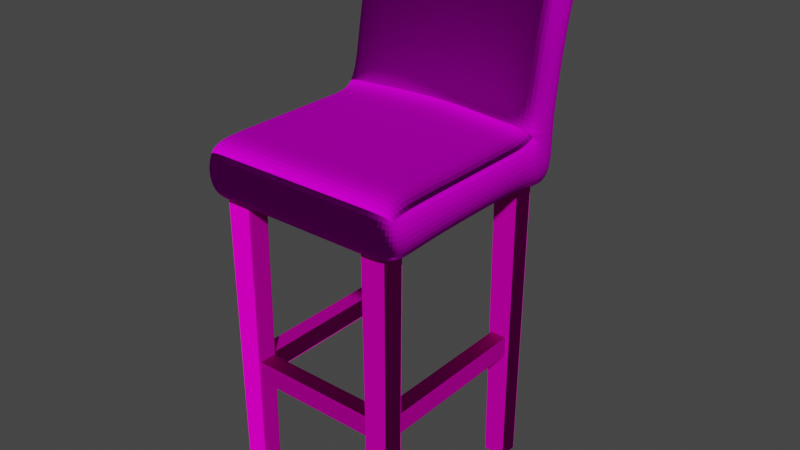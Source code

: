 # Source: DIYTallChair.blend  (saved by Blender 2.81.16; exported with 4.5.12 LTS)
import bpy
from mathutils import Matrix  # noqa: F401  (used for matrix-valued properties, if any)

bpy.ops.wm.read_factory_settings(use_empty=True)
scene = bpy.context.scene
scene.name = 'Scene'

# ---- collections
col_diytalllchair = bpy.data.collections.new('DIYTalllChair'); scene.collection.children.link(col_diytalllchair)

# ---- images (referenced by path relative to the original .blend; pixels are not part of the script)
import os
ASSET_DIR = os.environ.get("B2B_ASSET_DIR", "")  # directory of the original .blend (textures are referenced by path, not embedded)
HERE = os.path.dirname(os.path.abspath(__file__))  # packed textures are extracted next to this script under _unpacked/

def load_image(name, relpath, width, height, colorspace="sRGB"):
    """Load a texture the original file referenced (path relative to the .blend, or extracted next to this script)."""
    p = next((c for c in (os.path.join(HERE, relpath), os.path.join(ASSET_DIR, relpath)) if relpath and os.path.exists(c)), "")
    if p:
        img = bpy.data.images.load(p, check_existing=True)
        img.name = name
    else:  # same state as the original file: an image datablock whose file is absent (Cycles renders it pink)
        img = bpy.data.images.new(name, width, height)
        img.source = "FILE"
        img.filepath = "//" + (relpath or name)
    img.colorspace_settings.name = colorspace
    return img
img_wood034_2k_normal_jpg = load_image('Wood034_2K_Normal.jpg', 'Wood034_2K_Normal.jpg', 1024, 1024, 'sRGB')
img_wood034_2k_displacement_jpg = load_image('Wood034_2K_Displacement.jpg', 'Wood034_2K_Displacement.jpg', 1024, 1024, 'sRGB')
img_wood034_2k_color_jpg = load_image('Wood034_2K_Color.jpg', 'Wood034_2K_Color.jpg', 1024, 1024, 'Non-Color')
img_fabric036_2k_normal_jpg = load_image('Fabric036_2K_Normal.jpg', 'textures/Fabric036_2K-JPG/Fabric036_2K_Normal.jpg', 1024, 1024, 'sRGB')
img_fabric036_2k_displacement_jpg = load_image('Fabric036_2K_Displacement.jpg', 'textures/Fabric036_2K-JPG/Fabric036_2K_Displacement.jpg', 1024, 1024, 'sRGB')
img_fabric036_2k_roughness_jpg = load_image('Fabric036_2K_Roughness.jpg', 'textures/Fabric036_2K-JPG/Fabric036_2K_Roughness.jpg', 1024, 1024, 'sRGB')
img_fabric036_2k_color_jpg = load_image('Fabric036_2K_Color.jpg', 'textures/Fabric036_2K-JPG/Fabric036_2K_Color.jpg', 1024, 1024, 'sRGB')

# ---- materials (node trees are filled in below, after node groups)
mat_woodmakingtable = bpy.data.materials.new('WoodMakingTable')
mat_woodmakingtable.use_transparent_shadow = False
mat_chairfabric = bpy.data.materials.new('ChairFabric')
mat_chairfabric.use_transparent_shadow = False

# ---- material node trees
mat_woodmakingtable.use_nodes = True; mat_woodmakingtable.node_tree.nodes.clear()
_N = mat_woodmakingtable.node_tree.nodes; _L = mat_woodmakingtable.node_tree.links
n0 = _N.new('ShaderNodeNormalMap'); n0.name = 'Normal Map'; n0.location = (-501, -171)
n1 = _N.new('ShaderNodeTexImage'); n1.name = 'Image Texture.001'; n1.location = (-804, -198)
n1.image = img_wood034_2k_normal_jpg
n2 = _N.new('ShaderNodeTexImage'); n2.name = 'Image Texture.003'; n2.location = (-30, 92)
n2.image = img_wood034_2k_displacement_jpg
n3 = _N.new('ShaderNodeBsdfPrincipled'); n3.name = 'Principled BSDF.001'; n3.location = (-307, 310)
n3.distribution = 'GGX'
n3.subsurface_method = 'BURLEY'
n3.inputs[3].default_value = 1.45
n3.inputs[13].default_value = 0.0
n3.inputs[27].default_value = (0.0, 0.0, 0.0, 1.0)
n3.inputs[28].default_value = 1.0
n4 = _N.new('ShaderNodeTexImage'); n4.name = 'Image Texture.002'; n4.location = (-803, 131)
n4.image = img_wood034_2k_displacement_jpg
n5 = _N.new('ShaderNodeOutputMaterial'); n5.name = 'Material Output.001'; n5.location = (542, 234)
n6 = _N.new('ShaderNodeTexImage'); n6.name = 'Image Texture'; n6.location = (-1128, 407)
n6.image = img_wood034_2k_color_jpg
n7 = _N.new('ShaderNodeMix'); n7.name = 'Mix'; n7.location = (-709, 467)
n7.data_type = 'RGBA'
n7.blend_type = 'MULTIPLY'
n7.inputs[0].default_value = 0.7
n7.inputs[7].default_value = (1.0, 0.7011, 0.4969, 1.0)
n8 = _N.new('ShaderNodeDisplacement'); n8.name = 'Displacement'; n8.location = (268, 110)
n8.inputs[2].default_value = 1.0
_L.new(n6.outputs[0], n7.inputs[6])
_L.new(n1.outputs[0], n0.inputs[1])
_L.new(n4.outputs[0], n3.inputs[2])
_L.new(n2.outputs[0], n8.inputs[0])
_L.new(n0.outputs[0], n3.inputs[5])
_L.new(n7.outputs[2], n3.inputs[0])
_L.new(n8.outputs[0], n5.inputs[2])
_L.new(n3.outputs[0], n5.inputs[0])
n5.is_active_output = True
mat_chairfabric.use_nodes = True; mat_chairfabric.node_tree.nodes.clear()
_N = mat_chairfabric.node_tree.nodes; _L = mat_chairfabric.node_tree.links
n0 = _N.new('ShaderNodeNormalMap'); n0.name = 'Normal Map'; n0.location = (-635, -35)
n1 = _N.new('ShaderNodeTexImage'); n1.name = 'Image Texture.001'; n1.location = (-939, -61)
n1.image = img_fabric036_2k_normal_jpg
n2 = _N.new('ShaderNodeTexImage'); n2.name = 'Image Texture.003'; n2.location = (-165, 228)
n2.image = img_fabric036_2k_displacement_jpg
n3 = _N.new('ShaderNodeBsdfPrincipled'); n3.name = 'Principled BSDF.001'; n3.location = (-441, 446)
n3.distribution = 'GGX'
n3.subsurface_method = 'BURLEY'
n3.inputs[3].default_value = 1.45
n3.inputs[13].default_value = 0.0
n3.inputs[27].default_value = (0.0, 0.0, 0.0, 1.0)
n3.inputs[28].default_value = 1.0
n4 = _N.new('ShaderNodeTexImage'); n4.name = 'Image Texture.002'; n4.location = (-937, 268)
n4.image = img_fabric036_2k_roughness_jpg
n5 = _N.new('ShaderNodeOutputMaterial'); n5.name = 'Material Output.001'; n5.location = (407, 370)
n6 = _N.new('ShaderNodeTexImage'); n6.name = 'Image Texture'; n6.location = (-1262, 543)
n6.image = img_fabric036_2k_color_jpg
n7 = _N.new('ShaderNodeMix'); n7.name = 'Mix'; n7.location = (-844, 603)
n7.data_type = 'RGBA'
n7.blend_type = 'MULTIPLY'
n7.inputs[0].default_value = 0.6417
n7.inputs[7].default_value = (1.0, 1.0, 1.0, 1.0)
n8 = _N.new('ShaderNodeDisplacement'); n8.name = 'Displacement'; n8.location = (134, 247)
n8.inputs[2].default_value = 1.0
_L.new(n6.outputs[0], n7.inputs[6])
_L.new(n1.outputs[0], n0.inputs[1])
_L.new(n4.outputs[0], n3.inputs[2])
_L.new(n2.outputs[0], n8.inputs[0])
_L.new(n0.outputs[0], n3.inputs[5])
_L.new(n7.outputs[2], n3.inputs[0])
_L.new(n8.outputs[0], n5.inputs[2])
_L.new(n3.outputs[0], n5.inputs[0])
n5.is_active_output = True

# ---- world
world_world = bpy.data.worlds.new('World'); scene.world = world_world
world_world.use_nodes = True; world_world.node_tree.nodes.clear()
_N = world_world.node_tree.nodes; _L = world_world.node_tree.links
n0 = _N.new('ShaderNodeOutputWorld'); n0.name = 'World Output'; n0.location = (300, 300)
n1 = _N.new('ShaderNodeBackground'); n1.name = 'Background'; n1.location = (10, 300)
n1.inputs[0].default_value = (0.05088, 0.05088, 0.05088, 1.0)
_L.new(n1.outputs[0], n0.inputs[0])
n0.is_active_output = True
world_world.color = (0.05088, 0.05088, 0.05088)
world_world.use_sun_shadow = False
world_world.sun_shadow_jitter_overblur = 0.0

# ---- meshes
me_cube_027 = bpy.data.meshes.new('Cube.027')
me_cube_027.from_pydata([(-16.49, 21.86, -30.79), (-16.46, 21.97, -30.79), (-16.46, 21.86, -30.86), (-16.49, 21.73, -30.87), (-16.46, 21.87, -30.86), (-16.46, 21.62, -30.9), (-16.49, 21.62, -30.86), (-16.49, 21.88, -30.82), (-16.49, 21.87, -30.79), (-16.47, 21.88, -30.87), (-16.49, 21.62, -30.86), (-16.5, 21.62, -30.79), (-16.49, 18.67, -30.86), (-16.46, 18.67, -30.9), (-16.46, 18.42, -30.86), (-16.49, 18.4, -30.82), (-16.46, 18.42, -30.86), (-16.46, 18.32, -30.79), (-16.49, 18.42, -30.79), (-16.49, 18.56, -30.87), (-16.49, 18.67, -30.86), (-16.47, 18.4, -30.87), (-16.49, 18.42, -30.79), (-16.5, 18.67, -30.79), (-16.73, 22.09, 29.84), (-16.73, 22.21, 29.75), (-16.76, 22.09, 29.75), (-16.76, 21.94, 29.85), (-16.75, 22.09, 29.75), (-16.77, 21.81, 29.75), (-16.75, 21.81, 29.84), (-16.74, 22.11, 29.85), (-16.73, 22.09, 29.84), (-16.76, 22.11, 29.79), (-16.76, 21.81, 29.84), (-16.73, 21.81, 29.88), (-16.76, 18.2, 29.75), (-16.73, 18.08, 29.75), (-16.73, 18.2, 29.84), (-16.76, 18.35, 29.85), (-16.73, 18.19, 29.84), (-16.73, 18.47, 29.88), (-16.76, 18.47, 29.84), (-16.76, 18.17, 29.79), (-16.76, 18.19, 29.75), (-16.74, 18.17, 29.85), (-16.76, 18.47, 29.84), (-16.77, 18.47, 29.75), (-12.42, 21.86, -30.86), (-12.42, 21.97, -30.79), (-12.39, 21.86, -30.79), (-12.39, 21.73, -30.87), (-12.39, 21.87, -30.79), (-12.38, 21.62, -30.79), (-12.39, 21.62, -30.86), (-12.41, 21.88, -30.87), (-12.42, 21.87, -30.86), (-12.39, 21.88, -30.82), (-12.39, 21.62, -30.86), (-12.42, 21.62, -30.9), (-12.39, 18.42, -30.79), (-12.42, 18.32, -30.79), (-12.42, 18.42, -30.86), (-12.39, 18.56, -30.87), (-12.42, 18.42, -30.86), (-12.42, 18.67, -30.9), (-12.39, 18.67, -30.86), (-12.39, 18.4, -30.82), (-12.39, 18.42, -30.79), (-12.41, 18.4, -30.87), (-12.39, 18.67, -30.86), (-12.38, 18.67, -30.79), (-12.12, 22.09, 29.75), (-12.15, 22.21, 29.75), (-12.15, 22.09, 29.84), (-12.12, 21.94, 29.85), (-12.15, 22.09, 29.84), (-12.15, 21.81, 29.88), (-12.12, 21.81, 29.84), (-12.12, 22.11, 29.79), (-12.12, 22.09, 29.75), (-12.14, 22.11, 29.85), (-12.12, 21.81, 29.84), (-12.11, 21.81, 29.75), (-12.15, 18.19, 29.84), (-12.15, 18.08, 29.75), (-12.12, 18.19, 29.75), (-12.12, 18.35, 29.85), (-12.12, 18.19, 29.75), (-12.11, 18.47, 29.75), (-12.12, 18.47, 29.84), (-12.14, 18.17, 29.85), (-12.15, 18.19, 29.84), (-12.12, 18.17, 29.79), (-12.12, 18.47, 29.84), (-12.15, 18.47, 29.88), (-16.41, -12.16, -30.79), (-16.39, -12.06, -30.79), (-16.39, -12.16, -30.86), (-16.42, -12.29, -30.87), (-16.39, -12.15, -30.86), (-16.39, -12.4, -30.9), (-16.41, -12.4, -30.86), (-16.42, -12.14, -30.82), (-16.41, -12.15, -30.79), (-16.4, -12.14, -30.87), (-16.41, -12.4, -30.86), (-16.42, -12.4, -30.79), (-16.41, -15.36, -30.86), (-16.39, -15.36, -30.9), (-16.39, -15.6, -30.86), (-16.42, -15.62, -30.82), (-16.39, -15.6, -30.86), (-16.39, -15.7, -30.79), (-16.41, -15.6, -30.79), (-16.42, -15.47, -30.87), (-16.41, -15.36, -30.86), (-16.4, -15.62, -30.87), (-16.41, -15.6, -30.79), (-16.42, -15.36, -30.79), (-16.65, -11.93, 29.84), (-16.65, -11.82, 29.75), (-16.68, -11.93, 29.75), (-16.68, -12.08, 29.85), (-16.68, -11.93, 29.75), (-16.69, -12.21, 29.75), (-16.68, -12.21, 29.84), (-16.67, -11.91, 29.85), (-16.65, -11.93, 29.84), (-16.68, -11.91, 29.79), (-16.68, -12.21, 29.84), (-16.66, -12.21, 29.88), (-16.68, -15.83, 29.75), (-16.66, -15.94, 29.75), (-16.66, -15.83, 29.84), (-16.69, -15.67, 29.85), (-16.66, -15.83, 29.84), (-16.66, -15.55, 29.88), (-16.68, -15.55, 29.84), (-16.69, -15.85, 29.79), (-16.68, -15.83, 29.75), (-16.67, -15.85, 29.85), (-16.68, -15.55, 29.84), (-16.69, -15.55, 29.75), (-12.34, -12.16, -30.86), (-12.34, -12.06, -30.79), (-12.32, -12.16, -30.79), (-12.32, -12.29, -30.87), (-12.32, -12.16, -30.79), (-12.31, -12.4, -30.79), (-12.32, -12.4, -30.86), (-12.33, -12.14, -30.87), (-12.34, -12.16, -30.86), (-12.32, -12.14, -30.82), (-12.32, -12.4, -30.86), (-12.34, -12.4, -30.9), (-12.32, -15.6, -30.79), (-12.35, -15.71, -30.79), (-12.35, -15.6, -30.86), (-12.32, -15.47, -30.87), (-12.35, -15.61, -30.86), (-12.34, -15.36, -30.9), (-12.32, -15.36, -30.86), (-12.32, -15.62, -30.82), (-12.32, -15.61, -30.79), (-12.33, -15.62, -30.87), (-12.32, -15.36, -30.86), (-12.31, -15.36, -30.79), (-12.05, -11.93, 29.75), (-12.08, -11.82, 29.75), (-12.08, -11.93, 29.84), (-12.05, -12.09, 29.85), (-12.08, -11.93, 29.84), (-12.08, -12.21, 29.88), (-12.05, -12.21, 29.84), (-12.05, -11.91, 29.79), (-12.05, -11.93, 29.75), (-12.07, -11.91, 29.85), (-12.05, -12.21, 29.84), (-12.04, -12.21, 29.75), (-12.08, -15.83, 29.84), (-12.08, -15.95, 29.75), (-12.05, -15.83, 29.75), (-12.05, -15.68, 29.85), (-12.05, -15.83, 29.75), (-12.04, -15.55, 29.75), (-12.05, -15.55, 29.84), (-12.07, -15.85, 29.85), (-12.08, -15.83, 29.84), (-12.05, -15.85, 29.79), (-12.05, -15.55, 29.84), (-12.08, -15.55, 29.88), (-15.88, -12.37, -8.053), (-15.87, -12.37, -8.161), (-15.87, -12.41, -8.053), (-15.89, -12.41, -7.912), (-15.87, -12.41, -8.057), (-15.87, -12.43, -7.796), (-15.88, -12.41, -7.796), (-15.89, -12.39, -8.074), (-15.88, -12.37, -8.057), (-15.87, -12.41, -8.074), (-15.88, -12.41, -7.796), (-15.89, -12.37, -7.796), (-15.88, -12.41, -4.704), (-15.87, -12.43, -4.704), (-15.87, -12.41, -4.443), (-15.89, -12.39, -4.426), (-15.87, -12.41, -4.447), (-15.87, -12.37, -4.339), (-15.88, -12.37, -4.447), (-15.89, -12.41, -4.588), (-15.88, -12.41, -4.704), (-15.87, -12.41, -4.426), (-15.88, -12.37, -4.443), (-15.89, -12.37, -4.704), (-15.86, 18.29, -8.053), (-15.86, 18.24, -8.161), (-15.88, 18.24, -8.053), (-15.88, 18.29, -7.912), (-15.88, 18.24, -8.057), (-15.88, 18.24, -7.796), (-15.88, 18.29, -7.796), (-15.87, 18.29, -8.074), (-15.86, 18.28, -8.057), (-15.88, 18.26, -8.074), (-15.88, 18.28, -7.796), (-15.86, 18.3, -7.796), (-15.88, 18.24, -4.447), (-15.86, 18.24, -4.339), (-15.86, 18.29, -4.447), (-15.88, 18.29, -4.588), (-15.86, 18.28, -4.443), (-15.86, 18.3, -4.704), (-15.88, 18.28, -4.704), (-15.88, 18.26, -4.426), (-15.88, 18.24, -4.443), (-15.87, 18.29, -4.426), (-15.88, 18.29, -4.704), (-15.88, 18.24, -4.704), (-12.76, -12.41, -8.053), (-12.76, -12.37, -8.161), (-12.74, -12.37, -8.053), (-12.74, -12.41, -7.912), (-12.74, -12.37, -8.057), (-12.73, -12.37, -7.796), (-12.74, -12.41, -7.796), (-12.75, -12.41, -8.074), (-12.76, -12.41, -8.057), (-12.74, -12.39, -8.074), (-12.74, -12.41, -7.796), (-12.76, -12.43, -7.796), (-12.74, -12.37, -4.447), (-12.76, -12.37, -4.339), (-12.76, -12.41, -4.447), (-12.74, -12.41, -4.588), (-12.76, -12.41, -4.443), (-12.76, -12.43, -4.704), (-12.74, -12.41, -4.704), (-12.74, -12.39, -4.426), (-12.74, -12.37, -4.443), (-12.75, -12.41, -4.426), (-12.74, -12.41, -4.704), (-12.73, -12.37, -4.704), (-12.73, 18.24, -8.053), (-12.75, 18.24, -8.161), (-12.75, 18.28, -8.053), (-12.73, 18.29, -7.912), (-12.75, 18.28, -8.057), (-12.75, 18.3, -7.796), (-12.73, 18.28, -7.796), (-12.73, 18.26, -8.074), (-12.73, 18.24, -8.057), (-12.74, 18.29, -8.074), (-12.73, 18.28, -7.796), (-12.72, 18.24, -7.796), (-12.75, 18.28, -4.447), (-12.75, 18.24, -4.339), (-12.73, 18.24, -4.447), (-12.73, 18.29, -4.588), (-12.73, 18.24, -4.443), (-12.72, 18.24, -4.704), (-12.73, 18.28, -4.704), (-12.74, 18.29, -4.426), (-12.75, 18.28, -4.443), (-12.73, 18.26, -4.426), (-12.73, 18.28, -4.704), (-12.75, 18.3, -4.704), (16.5, 21.86, -30.79), (16.47, 21.96, -30.79), (16.47, 21.86, -30.86), (16.5, 21.72, -30.87), (16.47, 21.86, -30.86), (16.47, 21.61, -30.9), (16.5, 21.61, -30.86), (16.5, 21.88, -30.82), (16.5, 21.86, -30.79), (16.48, 21.88, -30.87), (16.5, 21.61, -30.86), (16.51, 21.61, -30.79), (16.5, 18.66, -30.86), (16.47, 18.66, -30.9), (16.47, 18.41, -30.86), (16.5, 18.39, -30.82), (16.47, 18.41, -30.86), (16.47, 18.31, -30.79), (16.5, 18.41, -30.79), (16.5, 18.55, -30.87), (16.49, 18.66, -30.86), (16.48, 18.39, -30.87), (16.49, 18.41, -30.79), (16.5, 18.66, -30.79), (16.74, 22.08, 29.84), (16.74, 22.2, 29.75), (16.76, 22.08, 29.75), (16.77, 21.93, 29.85), (16.76, 22.09, 29.75), (16.78, 21.81, 29.75), (16.76, 21.81, 29.84), (16.75, 22.11, 29.85), (16.74, 22.09, 29.84), (16.77, 22.11, 29.79), (16.76, 21.81, 29.84), (16.74, 21.81, 29.88), (16.76, 18.19, 29.75), (16.74, 18.07, 29.75), (16.74, 18.19, 29.84), (16.77, 18.34, 29.85), (16.74, 18.18, 29.84), (16.74, 18.47, 29.88), (16.76, 18.47, 29.84), (16.77, 18.17, 29.79), (16.76, 18.18, 29.75), (16.75, 18.17, 29.85), (16.76, 18.47, 29.84), (16.78, 18.47, 29.75), (12.43, 21.86, -30.86), (12.43, 21.96, -30.79), (12.4, 21.86, -30.79), (12.4, 21.72, -30.87), (12.4, 21.86, -30.79), (12.39, 21.61, -30.79), (12.4, 21.61, -30.86), (12.42, 21.88, -30.87), (12.43, 21.86, -30.86), (12.4, 21.88, -30.82), (12.4, 21.61, -30.86), (12.43, 21.61, -30.9), (12.4, 18.42, -30.79), (12.43, 18.31, -30.79), (12.43, 18.42, -30.86), (12.4, 18.55, -30.87), (12.43, 18.41, -30.86), (12.43, 18.66, -30.9), (12.4, 18.66, -30.86), (12.4, 18.4, -30.82), (12.4, 18.41, -30.79), (12.41, 18.4, -30.87), (12.4, 18.66, -30.86), (12.39, 18.66, -30.79), (12.13, 22.08, 29.75), (12.16, 22.2, 29.75), (12.16, 22.08, 29.84), (12.13, 21.93, 29.85), (12.16, 22.09, 29.84), (12.16, 21.81, 29.88), (12.13, 21.81, 29.84), (12.13, 22.11, 29.79), (12.13, 22.09, 29.75), (12.15, 22.11, 29.85), (12.13, 21.81, 29.84), (12.12, 21.81, 29.75), (12.16, 18.19, 29.84), (12.16, 18.07, 29.75), (12.13, 18.19, 29.75), (12.13, 18.34, 29.85), (12.13, 18.18, 29.75), (12.12, 18.47, 29.75), (12.13, 18.47, 29.84), (12.15, 18.17, 29.85), (12.16, 18.18, 29.84), (12.13, 18.17, 29.79), (12.13, 18.47, 29.84), (12.16, 18.47, 29.88), (16.41, -12.17, -30.79), (16.38, -12.06, -30.79), (16.38, -12.17, -30.86), (16.41, -12.3, -30.87), (16.38, -12.16, -30.86), (16.38, -12.41, -30.9), (16.41, -12.41, -30.86), (16.41, -12.15, -30.82), (16.41, -12.16, -30.79), (16.39, -12.15, -30.87), (16.41, -12.41, -30.86), (16.42, -12.41, -30.79), (16.41, -15.36, -30.86), (16.38, -15.36, -30.9), (16.38, -15.61, -30.86), (16.41, -15.63, -30.82), (16.38, -15.61, -30.86), (16.38, -15.71, -30.79), (16.41, -15.61, -30.79), (16.41, -15.47, -30.87), (16.41, -15.36, -30.86), (16.39, -15.63, -30.87), (16.41, -15.61, -30.79), (16.42, -15.36, -30.79), (16.65, -11.94, 29.84), (16.65, -11.82, 29.75), (16.68, -11.94, 29.75), (16.68, -12.09, 29.85), (16.68, -11.94, 29.75), (16.69, -12.22, 29.75), (16.68, -12.22, 29.84), (16.66, -11.92, 29.85), (16.65, -11.94, 29.84), (16.68, -11.92, 29.79), (16.68, -12.22, 29.84), (16.65, -12.22, 29.88), (16.68, -15.83, 29.75), (16.65, -15.95, 29.75), (16.65, -15.83, 29.84), (16.68, -15.68, 29.85), (16.65, -15.84, 29.84), (16.65, -15.56, 29.88), (16.68, -15.56, 29.84), (16.68, -15.86, 29.79), (16.68, -15.84, 29.75), (16.66, -15.86, 29.85), (16.68, -15.56, 29.84), (16.69, -15.56, 29.75), (12.34, -12.16, -30.86), (12.34, -12.06, -30.79), (12.31, -12.16, -30.79), (12.31, -12.3, -30.87), (12.31, -12.16, -30.79), (12.3, -12.41, -30.79), (12.31, -12.41, -30.86), (12.33, -12.15, -30.87), (12.34, -12.16, -30.86), (12.31, -12.15, -30.82), (12.31, -12.41, -30.86), (12.34, -12.41, -30.9), (12.31, -15.61, -30.79), (12.34, -15.71, -30.79), (12.34, -15.61, -30.86), (12.31, -15.47, -30.87), (12.34, -15.61, -30.86), (12.34, -15.36, -30.9), (12.31, -15.36, -30.86), (12.31, -15.63, -30.82), (12.31, -15.61, -30.79), (12.33, -15.63, -30.87), (12.31, -15.36, -30.86), (12.3, -15.36, -30.79), (12.05, -11.94, 29.75), (12.07, -11.82, 29.75), (12.07, -11.94, 29.84), (12.04, -12.09, 29.85), (12.07, -11.93, 29.84), (12.07, -12.22, 29.88), (12.05, -12.22, 29.84), (12.04, -11.92, 29.79), (12.05, -11.93, 29.75), (12.06, -11.92, 29.85), (12.05, -12.22, 29.84), (12.03, -12.22, 29.75), (12.07, -15.83, 29.84), (12.07, -15.95, 29.75), (12.04, -15.83, 29.75), (12.04, -15.68, 29.85), (12.04, -15.84, 29.75), (12.03, -15.56, 29.75), (12.04, -15.56, 29.84), (12.06, -15.86, 29.85), (12.07, -15.84, 29.84), (12.04, -15.86, 29.79), (12.04, -15.56, 29.84), (12.07, -15.56, 29.88), (15.88, -12.38, -8.053), (15.86, -12.38, -8.161), (15.86, -12.42, -8.053), (15.88, -12.42, -7.912), (15.86, -12.42, -8.057), (15.86, -12.43, -7.796), (15.88, -12.42, -7.796), (15.88, -12.39, -8.074), (15.88, -12.38, -8.057), (15.87, -12.42, -8.074), (15.88, -12.42, -7.796), (15.89, -12.38, -7.796), (15.88, -12.42, -4.704), (15.86, -12.43, -4.704), (15.86, -12.42, -4.443), (15.88, -12.39, -4.426), (15.86, -12.42, -4.447), (15.86, -12.38, -4.339), (15.88, -12.38, -4.447), (15.88, -12.42, -4.588), (15.88, -12.42, -4.704), (15.87, -12.42, -4.426), (15.88, -12.38, -4.443), (15.89, -12.38, -4.704), (15.87, 18.28, -8.053), (15.87, 18.24, -8.161), (15.89, 18.24, -8.053), (15.89, 18.28, -7.912), (15.89, 18.24, -8.057), (15.89, 18.24, -7.796), (15.89, 18.28, -7.796), (15.87, 18.28, -8.074), (15.87, 18.28, -8.057), (15.89, 18.25, -8.074), (15.89, 18.28, -7.796), (15.87, 18.3, -7.796), (15.89, 18.24, -4.447), (15.87, 18.24, -4.339), (15.87, 18.28, -4.447), (15.89, 18.28, -4.588), (15.87, 18.28, -4.443), (15.87, 18.3, -4.704), (15.89, 18.28, -4.704), (15.89, 18.25, -4.426), (15.89, 18.24, -4.443), (15.87, 18.28, -4.426), (15.89, 18.28, -4.704), (15.89, 18.24, -4.704), (12.75, -12.42, -8.053), (12.75, -12.37, -8.161), (12.73, -12.37, -8.053), (12.73, -12.42, -7.912), (12.73, -12.37, -8.057), (12.72, -12.37, -7.796), (12.73, -12.42, -7.796), (12.74, -12.42, -8.074), (12.75, -12.42, -8.057), (12.73, -12.39, -8.074), (12.73, -12.42, -7.796), (12.75, -12.43, -7.796), (12.73, -12.37, -4.447), (12.75, -12.37, -4.339), (12.75, -12.42, -4.447), (12.73, -12.42, -4.588), (12.75, -12.42, -4.443), (12.75, -12.43, -4.704), (12.73, -12.42, -4.704), (12.73, -12.39, -4.426), (12.73, -12.37, -4.443), (12.74, -12.42, -4.426), (12.73, -12.42, -4.704), (12.72, -12.37, -4.704), (12.74, 18.24, -8.053), (12.76, 18.24, -8.161), (12.76, 18.28, -8.053), (12.74, 18.28, -7.912), (12.76, 18.28, -8.057), (12.76, 18.3, -7.796), (12.74, 18.28, -7.796), (12.74, 18.26, -8.074), (12.74, 18.24, -8.057), (12.75, 18.28, -8.074), (12.74, 18.28, -7.796), (12.73, 18.24, -7.796), (12.76, 18.28, -4.447), (12.76, 18.24, -4.339), (12.74, 18.24, -4.447), (12.74, 18.28, -4.588), (12.74, 18.24, -4.443), (12.73, 18.24, -4.704), (12.74, 18.28, -4.704), (12.75, 18.28, -4.426), (12.76, 18.28, -4.443), (12.74, 18.26, -4.426), (12.74, 18.28, -4.704), (12.76, 18.3, -4.704)], [], [(11, 23, 47, 29), (86, 60, 68, 88), (74, 24, 32, 76), (15, 19, 21), (39, 43, 45), (25, 73, 49, 1), (62, 16, 14, 64), (42, 34, 30, 46), (38, 84, 92, 40), (50, 72, 80, 52), (75, 79, 81), (90, 82, 78, 94), (3, 7, 9), (59, 65, 13, 5), (85, 37, 17, 61), (35, 41, 95, 77), (27, 31, 33), (51, 55, 57), (87, 91, 93), (66, 58, 54, 70), (63, 67, 69), (83, 89, 71, 53), (6, 12, 20, 10), (18, 36, 44, 22), (2, 48, 56, 4), (0, 1, 2, 3), (4, 5, 6, 7), (8, 9, 10, 11), (12, 13, 14, 15), (16, 17, 18, 19), (20, 21, 22, 23), (24, 25, 26, 27), (28, 29, 30, 31), (32, 33, 34, 35), (36, 37, 38, 39), (40, 41, 42, 43), (44, 45, 46, 47), (48, 49, 50, 51), (52, 53, 54, 55), (56, 57, 58, 59), (60, 61, 62, 63), (64, 65, 66, 67), (68, 69, 70, 71), (72, 73, 74, 75), (76, 77, 78, 79), (80, 81, 82, 83), (84, 85, 86, 87), (88, 89, 90, 91), (92, 93, 94, 95), (8, 0, 3, 9), (2, 4, 7, 3), (6, 10, 9, 7), (20, 12, 15, 21), (14, 16, 19, 15), (18, 22, 21, 19), (32, 24, 27, 33), (26, 28, 31, 27), (30, 34, 33, 31), (44, 36, 39, 45), (38, 40, 43, 39), (42, 46, 45, 43), (56, 48, 51, 57), (50, 52, 55, 51), (54, 58, 57, 55), (68, 60, 63, 69), (62, 64, 67, 63), (66, 70, 69, 67), (80, 72, 75, 81), (74, 76, 79, 75), (78, 82, 81, 79), (92, 84, 87, 93), (86, 88, 91, 87), (90, 94, 93, 91), (25, 1, 0, 26), (11, 29, 28, 8), (5, 13, 12, 6), (23, 11, 10, 20), (17, 37, 36, 18), (47, 23, 22, 44), (41, 35, 34, 42), (29, 47, 46, 30), (73, 25, 24, 74), (35, 77, 76, 32), (37, 85, 84, 38), (95, 41, 40, 92), (89, 83, 82, 90), (77, 95, 94, 78), (49, 73, 72, 50), (83, 53, 52, 80), (85, 61, 60, 86), (71, 89, 88, 68), (65, 59, 58, 66), (53, 71, 70, 54), (1, 49, 48, 2), (59, 5, 4, 56), (61, 17, 16, 62), (13, 65, 64, 14), (26, 0, 8, 28), (107, 119, 143, 125), (182, 156, 164, 184), (170, 120, 128, 172), (111, 115, 117), (135, 139, 141), (121, 169, 145, 97), (158, 112, 110, 160), (138, 130, 126, 142), (134, 180, 188, 136), (146, 168, 176, 148), (171, 175, 177), (186, 178, 174, 190), (99, 103, 105), (155, 161, 109, 101), (181, 133, 113, 157), (131, 137, 191, 173), (123, 127, 129), (147, 151, 153), (183, 187, 189), (162, 154, 150, 166), (159, 163, 165), (179, 185, 167, 149), (102, 108, 116, 106), (114, 132, 140, 118), (98, 144, 152, 100), (96, 97, 98, 99), (100, 101, 102, 103), (104, 105, 106, 107), (108, 109, 110, 111), (112, 113, 114, 115), (116, 117, 118, 119), (120, 121, 122, 123), (124, 125, 126, 127), (128, 129, 130, 131), (132, 133, 134, 135), (136, 137, 138, 139), (140, 141, 142, 143), (144, 145, 146, 147), (148, 149, 150, 151), (152, 153, 154, 155), (156, 157, 158, 159), (160, 161, 162, 163), (164, 165, 166, 167), (168, 169, 170, 171), (172, 173, 174, 175), (176, 177, 178, 179), (180, 181, 182, 183), (184, 185, 186, 187), (188, 189, 190, 191), (104, 96, 99, 105), (98, 100, 103, 99), (102, 106, 105, 103), (116, 108, 111, 117), (110, 112, 115, 111), (114, 118, 117, 115), (128, 120, 123, 129), (122, 124, 127, 123), (126, 130, 129, 127), (140, 132, 135, 141), (134, 136, 139, 135), (138, 142, 141, 139), (152, 144, 147, 153), (146, 148, 151, 147), (150, 154, 153, 151), (164, 156, 159, 165), (158, 160, 163, 159), (162, 166, 165, 163), (176, 168, 171, 177), (170, 172, 175, 171), (174, 178, 177, 175), (188, 180, 183, 189), (182, 184, 187, 183), (186, 190, 189, 187), (121, 97, 96, 122), (107, 125, 124, 104), (101, 109, 108, 102), (119, 107, 106, 116), (113, 133, 132, 114), (143, 119, 118, 140), (137, 131, 130, 138), (125, 143, 142, 126), (169, 121, 120, 170), (131, 173, 172, 128), (133, 181, 180, 134), (191, 137, 136, 188), (185, 179, 178, 186), (173, 191, 190, 174), (145, 169, 168, 146), (179, 149, 148, 176), (181, 157, 156, 182), (167, 185, 184, 164), (161, 155, 154, 162), (149, 167, 166, 150), (97, 145, 144, 98), (155, 101, 100, 152), (157, 113, 112, 158), (109, 161, 160, 110), (122, 96, 104, 124), (203, 215, 239, 221), (278, 252, 260, 280), (266, 216, 224, 268), (207, 211, 213), (231, 235, 237), (217, 265, 241, 193), (254, 208, 206, 256), (234, 226, 222, 238), (230, 276, 284, 232), (242, 264, 272, 244), (267, 271, 273), (282, 274, 270, 286), (195, 199, 201), (251, 257, 205, 197), (277, 229, 209, 253), (227, 233, 287, 269), (219, 223, 225), (243, 247, 249), (279, 283, 285), (258, 250, 246, 262), (255, 259, 261), (275, 281, 263, 245), (198, 204, 212, 202), (210, 228, 236, 214), (194, 240, 248, 196), (192, 193, 194, 195), (196, 197, 198, 199), (200, 201, 202, 203), (204, 205, 206, 207), (208, 209, 210, 211), (212, 213, 214, 215), (216, 217, 218, 219), (220, 221, 222, 223), (224, 225, 226, 227), (228, 229, 230, 231), (232, 233, 234, 235), (236, 237, 238, 239), (240, 241, 242, 243), (244, 245, 246, 247), (248, 249, 250, 251), (252, 253, 254, 255), (256, 257, 258, 259), (260, 261, 262, 263), (264, 265, 266, 267), (268, 269, 270, 271), (272, 273, 274, 275), (276, 277, 278, 279), (280, 281, 282, 283), (284, 285, 286, 287), (200, 192, 195, 201), (194, 196, 199, 195), (198, 202, 201, 199), (212, 204, 207, 213), (206, 208, 211, 207), (210, 214, 213, 211), (224, 216, 219, 225), (218, 220, 223, 219), (222, 226, 225, 223), (236, 228, 231, 237), (230, 232, 235, 231), (234, 238, 237, 235), (248, 240, 243, 249), (242, 244, 247, 243), (246, 250, 249, 247), (260, 252, 255, 261), (254, 256, 259, 255), (258, 262, 261, 259), (272, 264, 267, 273), (266, 268, 271, 267), (270, 274, 273, 271), (284, 276, 279, 285), (278, 280, 283, 279), (282, 286, 285, 283), (217, 193, 192, 218), (203, 221, 220, 200), (197, 205, 204, 198), (215, 203, 202, 212), (209, 229, 228, 210), (239, 215, 214, 236), (233, 227, 226, 234), (221, 239, 238, 222), (265, 217, 216, 266), (227, 269, 268, 224), (229, 277, 276, 230), (287, 233, 232, 284), (281, 275, 274, 282), (269, 287, 286, 270), (241, 265, 264, 242), (275, 245, 244, 272), (277, 253, 252, 278), (263, 281, 280, 260), (257, 251, 250, 258), (245, 263, 262, 246), (193, 241, 240, 194), (251, 197, 196, 248), (253, 209, 208, 254), (205, 257, 256, 206), (218, 192, 200, 220), (299, 317, 335, 311), (374, 376, 356, 348), (362, 364, 320, 312), (303, 309, 307), (327, 333, 331), (313, 289, 337, 361), (350, 352, 302, 304), (330, 334, 318, 322), (326, 328, 380, 372), (338, 340, 368, 360), (363, 369, 367), (378, 382, 366, 370), (291, 297, 295), (347, 293, 301, 353), (373, 349, 305, 325), (323, 365, 383, 329), (315, 321, 319), (339, 345, 343), (375, 381, 379), (354, 358, 342, 346), (351, 357, 355), (371, 341, 359, 377), (294, 298, 308, 300), (306, 310, 332, 324), (290, 292, 344, 336), (288, 291, 290, 289), (292, 295, 294, 293), (296, 299, 298, 297), (300, 303, 302, 301), (304, 307, 306, 305), (308, 311, 310, 309), (312, 315, 314, 313), (316, 319, 318, 317), (320, 323, 322, 321), (324, 327, 326, 325), (328, 331, 330, 329), (332, 335, 334, 333), (336, 339, 338, 337), (340, 343, 342, 341), (344, 347, 346, 345), (348, 351, 350, 349), (352, 355, 354, 353), (356, 359, 358, 357), (360, 363, 362, 361), (364, 367, 366, 365), (368, 371, 370, 369), (372, 375, 374, 373), (376, 379, 378, 377), (380, 383, 382, 381), (296, 297, 291, 288), (290, 291, 295, 292), (294, 295, 297, 298), (308, 309, 303, 300), (302, 303, 307, 304), (306, 307, 309, 310), (320, 321, 315, 312), (314, 315, 319, 316), (318, 319, 321, 322), (332, 333, 327, 324), (326, 327, 331, 328), (330, 331, 333, 334), (344, 345, 339, 336), (338, 339, 343, 340), (342, 343, 345, 346), (356, 357, 351, 348), (350, 351, 355, 352), (354, 355, 357, 358), (368, 369, 363, 360), (362, 363, 367, 364), (366, 367, 369, 370), (380, 381, 375, 372), (374, 375, 379, 376), (378, 379, 381, 382), (313, 314, 288, 289), (299, 296, 316, 317), (293, 294, 300, 301), (311, 308, 298, 299), (305, 306, 324, 325), (335, 332, 310, 311), (329, 330, 322, 323), (317, 318, 334, 335), (361, 362, 312, 313), (323, 320, 364, 365), (325, 326, 372, 373), (383, 380, 328, 329), (377, 378, 370, 371), (365, 366, 382, 383), (337, 338, 360, 361), (371, 368, 340, 341), (373, 374, 348, 349), (359, 356, 376, 377), (353, 354, 346, 347), (341, 342, 358, 359), (289, 290, 336, 337), (347, 344, 292, 293), (349, 350, 304, 305), (301, 302, 352, 353), (314, 316, 296, 288), (395, 413, 431, 407), (470, 472, 452, 444), (458, 460, 416, 408), (399, 405, 403), (423, 429, 427), (409, 385, 433, 457), (446, 448, 398, 400), (426, 430, 414, 418), (422, 424, 476, 468), (434, 436, 464, 456), (459, 465, 463), (474, 478, 462, 466), (387, 393, 391), (443, 389, 397, 449), (469, 445, 401, 421), (419, 461, 479, 425), (411, 417, 415), (435, 441, 439), (471, 477, 475), (450, 454, 438, 442), (447, 453, 451), (467, 437, 455, 473), (390, 394, 404, 396), (402, 406, 428, 420), (386, 388, 440, 432), (384, 387, 386, 385), (388, 391, 390, 389), (392, 395, 394, 393), (396, 399, 398, 397), (400, 403, 402, 401), (404, 407, 406, 405), (408, 411, 410, 409), (412, 415, 414, 413), (416, 419, 418, 417), (420, 423, 422, 421), (424, 427, 426, 425), (428, 431, 430, 429), (432, 435, 434, 433), (436, 439, 438, 437), (440, 443, 442, 441), (444, 447, 446, 445), (448, 451, 450, 449), (452, 455, 454, 453), (456, 459, 458, 457), (460, 463, 462, 461), (464, 467, 466, 465), (468, 471, 470, 469), (472, 475, 474, 473), (476, 479, 478, 477), (392, 393, 387, 384), (386, 387, 391, 388), (390, 391, 393, 394), (404, 405, 399, 396), (398, 399, 403, 400), (402, 403, 405, 406), (416, 417, 411, 408), (410, 411, 415, 412), (414, 415, 417, 418), (428, 429, 423, 420), (422, 423, 427, 424), (426, 427, 429, 430), (440, 441, 435, 432), (434, 435, 439, 436), (438, 439, 441, 442), (452, 453, 447, 444), (446, 447, 451, 448), (450, 451, 453, 454), (464, 465, 459, 456), (458, 459, 463, 460), (462, 463, 465, 466), (476, 477, 471, 468), (470, 471, 475, 472), (474, 475, 477, 478), (409, 410, 384, 385), (395, 392, 412, 413), (389, 390, 396, 397), (407, 404, 394, 395), (401, 402, 420, 421), (431, 428, 406, 407), (425, 426, 418, 419), (413, 414, 430, 431), (457, 458, 408, 409), (419, 416, 460, 461), (421, 422, 468, 469), (479, 476, 424, 425), (473, 474, 466, 467), (461, 462, 478, 479), (433, 434, 456, 457), (467, 464, 436, 437), (469, 470, 444, 445), (455, 452, 472, 473), (449, 450, 442, 443), (437, 438, 454, 455), (385, 386, 432, 433), (443, 440, 388, 389), (445, 446, 400, 401), (397, 398, 448, 449), (410, 412, 392, 384), (491, 509, 527, 503), (566, 568, 548, 540), (554, 556, 512, 504), (495, 501, 499), (519, 525, 523), (505, 481, 529, 553), (542, 544, 494, 496), (522, 526, 510, 514), (518, 520, 572, 564), (530, 532, 560, 552), (555, 561, 559), (570, 574, 558, 562), (483, 489, 487), (539, 485, 493, 545), (565, 541, 497, 517), (515, 557, 575, 521), (507, 513, 511), (531, 537, 535), (567, 573, 571), (546, 550, 534, 538), (543, 549, 547), (563, 533, 551, 569), (486, 490, 500, 492), (498, 502, 524, 516), (482, 484, 536, 528), (480, 483, 482, 481), (484, 487, 486, 485), (488, 491, 490, 489), (492, 495, 494, 493), (496, 499, 498, 497), (500, 503, 502, 501), (504, 507, 506, 505), (508, 511, 510, 509), (512, 515, 514, 513), (516, 519, 518, 517), (520, 523, 522, 521), (524, 527, 526, 525), (528, 531, 530, 529), (532, 535, 534, 533), (536, 539, 538, 537), (540, 543, 542, 541), (544, 547, 546, 545), (548, 551, 550, 549), (552, 555, 554, 553), (556, 559, 558, 557), (560, 563, 562, 561), (564, 567, 566, 565), (568, 571, 570, 569), (572, 575, 574, 573), (488, 489, 483, 480), (482, 483, 487, 484), (486, 487, 489, 490), (500, 501, 495, 492), (494, 495, 499, 496), (498, 499, 501, 502), (512, 513, 507, 504), (506, 507, 511, 508), (510, 511, 513, 514), (524, 525, 519, 516), (518, 519, 523, 520), (522, 523, 525, 526), (536, 537, 531, 528), (530, 531, 535, 532), (534, 535, 537, 538), (548, 549, 543, 540), (542, 543, 547, 544), (546, 547, 549, 550), (560, 561, 555, 552), (554, 555, 559, 556), (558, 559, 561, 562), (572, 573, 567, 564), (566, 567, 571, 568), (570, 571, 573, 574), (505, 506, 480, 481), (491, 488, 508, 509), (485, 486, 492, 493), (503, 500, 490, 491), (497, 498, 516, 517), (527, 524, 502, 503), (521, 522, 514, 515), (509, 510, 526, 527), (553, 554, 504, 505), (515, 512, 556, 557), (517, 518, 564, 565), (575, 572, 520, 521), (569, 570, 562, 563), (557, 558, 574, 575), (529, 530, 552, 553), (563, 560, 532, 533), (565, 566, 540, 541), (551, 548, 568, 569), (545, 546, 538, 539), (533, 534, 550, 551), (481, 482, 528, 529), (539, 536, 484, 485), (541, 542, 496, 497), (493, 494, 544, 545), (506, 508, 488, 480)])
_uv = me_cube_027.uv_layers.new(name='UVMap')
_uv.uv.foreach_set('vector', [1.108, -1.299, 1.108, -0.827, -0.5928, -0.827, -0.5928, -1.299, 1.108, -2.122, -0.5932, -2.12, -0.5933, -2.12, 1.108, -2.123, 0.1305, -1.365, -0.04826, -1.362, -0.0483, -1.363, 0.1305, -1.365, 0.2151, -1.359, 0.2209, -1.359, 0.2156, -1.35, 0.2151, -1.35, 0.2209, -1.35, 0.2203, -1.341, 1.602, 1.013, 1.602, 2.255, -0.5933, 2.255, -0.5933, 1.013, -0.05321, -1.387, -0.232, -1.39, -0.2319, -1.39, -0.05318, -1.388, -0.1149, -1.421, -0.2223, -1.421, -0.2223, -1.421, -0.1149, -1.421, -0.0532, -1.362, -0.232, -1.365, -0.2319, -1.365, -0.05316, -1.363, 1.104, -2.144, -0.5963, -2.147, -0.5963, -2.148, 1.105, -2.145, 0.2038, -1.35, 0.1983, -1.341, 0.1982, -1.35, -0.09569, -1.412, 0.01171, -1.412, 0.01171, -1.412, -0.09569, -1.412, 0.2209, -1.35, 0.2267, -1.35, 0.2261, -1.341, -0.4175, -1.855, -0.4175, -1.383, -0.5963, -1.383, -0.5963, -1.855, 1.602, -0.2286, 1.602, 1.013, -0.5933, 1.013, -0.5933, -0.2286, -0.2354, -1.855, -0.2354, -1.383, -0.4142, -1.383, -0.4142, -1.855, 0.2094, -1.347, 0.2151, -1.35, 0.2151, -1.341, 0.2094, -1.357, 0.2151, -1.36, 0.2151, -1.35, 0.2038, -1.35, 0.2094, -1.35, 0.2093, -1.341, 0.1384, -1.426, 0.03097, -1.426, 0.03097, -1.426, 0.1384, -1.426, 0.2265, -1.359, 0.2211, -1.35, 0.2209, -1.359, 1.402, -0.7424, 1.402, -0.2709, -0.5963, -0.2709, -0.5963, -0.7424, -0.1149, -1.412, -0.2223, -1.412, -0.2223, -1.413, -0.1149, -1.413, 1.402, -2.095, -0.5963, -2.098, -0.5963, -2.098, 1.402, -2.096, 0.1305, -1.39, -0.04828, -1.387, -0.04831, -1.388, 0.1305, -1.39, 0.161, -1.354, 0.1639, -1.343, 0.1595, -1.341, 0.1556, -1.354, 0.02192, -1.401, 0.03097, -1.405, 0.03097, -1.396, 0.02134, -1.39, -0.2314, -1.392, -0.232, -1.406, -0.2223, -1.402, -0.2223, -1.39, 0.1384, -1.396, 0.1384, -1.405, 0.1474, -1.401, 0.148, -1.39, 0.1349, -1.341, 0.1305, -1.343, 0.1334, -1.354, 0.1389, -1.354, -0.1149, -1.402, -0.1053, -1.406, -0.1059, -1.392, -0.1149, -1.39, 1.108, -1.989, 1.106, -1.973, 1.104, -1.989, 1.107, -2.011, -0.5933, -1.338, -0.5928, -1.299, -0.5956, -1.299, -0.5963, -1.341, -0.2344, -1.894, -0.232, -1.897, -0.2333, -1.855, -0.2354, -1.855, -0.5929, -2.027, -0.594, -2.011, -0.5963, -2.027, -0.5953, -2.049, -0.2344, -1.343, -0.2354, -1.383, -0.2333, -1.383, -0.232, -1.341, -0.5933, -0.7873, -0.5963, -0.7847, -0.5956, -0.827, -0.5928, -0.827, 0.1516, -1.341, 0.1472, -1.343, 0.1501, -1.354, 0.1556, -1.354, -0.1047, -1.404, -0.09569, -1.406, -0.09569, -1.393, -0.1053, -1.39, -0.4166, -1.894, -0.4142, -1.897, -0.4155, -1.855, -0.4175, -1.855, 0.1443, -1.354, 0.1472, -1.343, 0.1428, -1.341, 0.1389, -1.354, -0.4166, -1.343, -0.4175, -1.383, -0.4155, -1.383, -0.4142, -1.341, 0.02076, -1.404, 0.02134, -1.39, 0.01171, -1.393, 0.01171, -1.406, -0.5929, -1.951, -0.5936, -1.935, -0.5963, -1.951, -0.5958, -1.973, 0.1474, -1.41, 0.1384, -1.405, 0.1384, -1.413, 0.148, -1.42, 1.402, -0.7822, 1.405, -0.7847, 1.405, -0.7424, 1.402, -0.7424, 1.405, -1.913, 1.402, -1.897, 1.402, -1.913, 1.404, -1.935, 1.402, -0.2311, 1.402, -0.2709, 1.405, -0.2709, 1.405, -0.2286, 0.02192, -1.41, 0.02134, -1.42, 0.03097, -1.413, 0.03097, -1.405, -0.593, -2.071, -0.593, -2.07, -0.5959, -2.049, -0.5963, -2.074, 0.1879, -1.351, 0.1878, -1.351, 0.1866, -1.359, 0.1924, -1.359, -0.1149, -1.412, -0.1149, -1.413, -0.1053, -1.415, -0.1053, -1.406, -0.2223, -1.413, -0.2223, -1.412, -0.232, -1.406, -0.232, -1.415, 0.2028, -1.35, 0.2027, -1.35, 0.1982, -1.359, 0.204, -1.359, 1.402, -2.095, 1.402, -2.096, 1.405, -2.098, 1.404, -2.074, -0.0483, -1.363, -0.04826, -1.362, -0.04926, -1.341, -0.05073, -1.365, 0.1763, -1.341, 0.1762, -1.341, 0.1752, -1.354, 0.1809, -1.354, -0.2223, -1.421, -0.2223, -1.421, -0.232, -1.415, -0.232, -1.424, 0.1856, -1.341, 0.1855, -1.341, 0.1809, -1.354, 0.1866, -1.354, -0.0532, -1.362, -0.05316, -1.363, -0.05073, -1.365, -0.0522, -1.341, -0.1149, -1.421, -0.1149, -1.421, -0.1053, -1.424, -0.1053, -1.415, -0.04831, -1.388, -0.04828, -1.387, -0.04927, -1.365, -0.05074, -1.39, 1.104, -2.144, 1.105, -2.145, 1.108, -2.148, 1.107, -2.123, 0.03097, -1.426, 0.03097, -1.426, 0.02134, -1.42, 0.02134, -1.429, -0.5933, -2.12, -0.5932, -2.12, -0.5957, -2.098, -0.5963, -2.123, -0.05321, -1.387, -0.05318, -1.388, -0.05074, -1.39, -0.05221, -1.365, 0.1384, -1.426, 0.1384, -1.426, 0.148, -1.429, 0.148, -1.42, 0.1743, -1.341, 0.1742, -1.341, 0.1696, -1.354, 0.1752, -1.354, 0.1937, -1.341, 0.1935, -1.341, 0.1924, -1.351, 0.1982, -1.351, 0.01171, -1.412, 0.01171, -1.412, 0.02134, -1.415, 0.02134, -1.406, 0.1912, -1.341, 0.1911, -1.341, 0.1866, -1.351, 0.1924, -1.351, 0.165, -1.341, 0.1649, -1.341, 0.1639, -1.354, 0.1696, -1.354, -0.09569, -1.412, -0.09569, -1.412, -0.1053, -1.406, -0.1053, -1.415, 1.106, -1.973, -0.5953, -1.994, -0.5963, -2.011, 1.104, -1.989, 1.108, -1.299, -0.5928, -1.299, -0.5933, -1.338, 1.108, -1.338, 0.03097, -1.405, 0.1384, -1.405, 0.1384, -1.396, 0.03097, -1.396, -0.1149, -1.39, -0.2223, -1.39, -0.2223, -1.402, -0.1149, -1.402, 1.107, -2.032, -0.594, -2.011, -0.5929, -2.027, 1.108, -2.049, -0.5928, -0.827, 1.108, -0.827, 1.108, -0.7873, -0.5933, -0.7873, -0.2354, -1.383, -0.2354, -1.855, -0.2333, -1.855, -0.2333, -1.383, -0.5928, -1.299, -0.5928, -0.827, -0.5956, -0.827, -0.5956, -1.299, 1.602, 2.255, 1.602, 1.013, 1.605, 1.013, 1.605, 2.255, -0.2354, -1.855, -0.4142, -1.855, -0.4132, -1.894, -0.2344, -1.894, 1.602, 1.013, 1.602, -0.2286, 1.605, -0.2286, 1.605, 1.013, -0.4142, -1.383, -0.2354, -1.383, -0.2344, -1.343, -0.4132, -1.343, 1.402, -0.2709, 1.402, -0.7424, 1.405, -0.7424, 1.405, -0.2709, 0.1384, -1.405, 0.03097, -1.405, 0.03097, -1.413, 0.1384, -1.413, 1.404, -1.956, -0.5936, -1.935, -0.5929, -1.951, 1.405, -1.973, 1.402, -0.7424, -0.5963, -0.7424, -0.596, -0.7822, 1.402, -0.7822, 1.402, -1.897, -0.5956, -1.918, -0.5963, -1.935, 1.402, -1.913, -0.5963, -0.2709, 1.402, -0.2709, 1.402, -0.2311, -0.596, -0.2311, -0.4175, -1.383, -0.4175, -1.855, -0.4155, -1.855, -0.4155, -1.383, -0.09569, -1.406, 0.01171, -1.406, 0.01171, -1.393, -0.09569, -1.393, -0.5933, 1.013, -0.5933, 2.255, -0.5963, 2.255, -0.5963, 1.013, -0.4175, -1.855, -0.5963, -1.855, -0.5954, -1.894, -0.4166, -1.894, -0.5933, -0.2286, -0.5933, 1.013, -0.5963, 1.013, -0.5963, -0.2286, -0.5963, -1.383, -0.4175, -1.383, -0.4166, -1.343, -0.5954, -1.343, 1.405, -2.073, -0.593, -2.07, -0.593, -2.071, 1.405, -2.074, 1.108, -1.299, 1.108, -0.827, -0.5928, -0.827, -0.5928, -1.299, 1.108, -2.122, -0.5932, -2.12, -0.5933, -2.12, 1.108, -2.123, 0.1305, -1.365, -0.04826, -1.362, -0.0483, -1.363, 0.1305, -1.365, 0.2151, -1.359, 0.2209, -1.359, 0.2156, -1.35, 0.2151, -1.35, 0.2209, -1.35, 0.2203, -1.341, 1.602, 1.013, 1.602, 2.255, -0.5933, 2.255, -0.5933, 1.013, -0.05321, -1.387, -0.232, -1.39, -0.2319, -1.39, -0.05318, -1.388, -0.1149, -1.421, -0.2223, -1.421, -0.2223, -1.421, -0.1149, -1.421, -0.0532, -1.362, -0.232, -1.365, -0.2319, -1.365, -0.05316, -1.363, 1.104, -2.144, -0.5963, -2.147, -0.5963, -2.148, 1.105, -2.145, 0.2038, -1.35, 0.1983, -1.341, 0.1982, -1.35, -0.09569, -1.412, 0.01171, -1.412, 0.01171, -1.412, -0.09569, -1.412, 0.2209, -1.35, 0.2267, -1.35, 0.2261, -1.341, -0.4175, -1.855, -0.4175, -1.383, -0.5963, -1.383, -0.5963, -1.855, 1.602, -0.2286, 1.602, 1.013, -0.5933, 1.013, -0.5933, -0.2286, -0.2354, -1.855, -0.2354, -1.383, -0.4142, -1.383, -0.4142, -1.855, 0.2094, -1.347, 0.2151, -1.35, 0.2151, -1.341, 0.2094, -1.357, 0.2151, -1.36, 0.2151, -1.35, 0.2038, -1.35, 0.2094, -1.35, 0.2093, -1.341, 0.1384, -1.426, 0.03097, -1.426, 0.03097, -1.426, 0.1384, -1.426, 0.2265, -1.359, 0.2211, -1.35, 0.2209, -1.359, 1.402, -0.7424, 1.402, -0.2709, -0.5963, -0.2709, -0.5963, -0.7424, -0.1149, -1.412, -0.2223, -1.412, -0.2223, -1.413, -0.1149, -1.413, 1.402, -2.095, -0.5963, -2.098, -0.5963, -2.098, 1.402, -2.096, 0.1305, -1.39, -0.04828, -1.387, -0.04831, -1.388, 0.1305, -1.39, 0.161, -1.354, 0.1639, -1.343, 0.1595, -1.341, 0.1556, -1.354, 0.02192, -1.401, 0.03097, -1.405, 0.03097, -1.396, 0.02134, -1.39, -0.2314, -1.392, -0.232, -1.406, -0.2223, -1.402, -0.2223, -1.39, 0.1384, -1.396, 0.1384, -1.405, 0.1474, -1.401, 0.148, -1.39, 0.1349, -1.341, 0.1305, -1.343, 0.1334, -1.354, 0.1389, -1.354, -0.1149, -1.402, -0.1053, -1.406, -0.1059, -1.392, -0.1149, -1.39, 1.108, -1.989, 1.106, -1.973, 1.104, -1.989, 1.107, -2.011, -0.5933, -1.338, -0.5928, -1.299, -0.5956, -1.299, -0.5963, -1.341, -0.2344, -1.894, -0.232, -1.897, -0.2333, -1.855, -0.2354, -1.855, -0.5929, -2.027, -0.594, -2.011, -0.5963, -2.027, -0.5953, -2.049, -0.2344, -1.343, -0.2354, -1.383, -0.2333, -1.383, -0.232, -1.341, -0.5933, -0.7873, -0.5963, -0.7847, -0.5956, -0.827, -0.5928, -0.827, 0.1516, -1.341, 0.1472, -1.343, 0.1501, -1.354, 0.1556, -1.354, -0.1047, -1.404, -0.09569, -1.406, -0.09569, -1.393, -0.1053, -1.39, -0.4166, -1.894, -0.4142, -1.897, -0.4155, -1.855, -0.4175, -1.855, 0.1443, -1.354, 0.1472, -1.343, 0.1428, -1.341, 0.1389, -1.354, -0.4166, -1.343, -0.4175, -1.383, -0.4155, -1.383, -0.4142, -1.341, 0.02076, -1.404, 0.02134, -1.39, 0.01171, -1.393, 0.01171, -1.406, -0.5929, -1.951, -0.5936, -1.935, -0.5963, -1.951, -0.5958, -1.973, 0.1474, -1.41, 0.1384, -1.405, 0.1384, -1.413, 0.148, -1.42, 1.402, -0.7822, 1.405, -0.7847, 1.405, -0.7424, 1.402, -0.7424, 1.405, -1.913, 1.402, -1.897, 1.402, -1.913, 1.404, -1.935, 1.402, -0.2311, 1.402, -0.2709, 1.405, -0.2709, 1.405, -0.2286, 0.02192, -1.41, 0.02134, -1.42, 0.03097, -1.413, 0.03097, -1.405, -0.593, -2.071, -0.593, -2.07, -0.5959, -2.049, -0.5963, -2.074, 0.1879, -1.351, 0.1878, -1.351, 0.1866, -1.359, 0.1924, -1.359, -0.1149, -1.412, -0.1149, -1.413, -0.1053, -1.415, -0.1053, -1.406, -0.2223, -1.413, -0.2223, -1.412, -0.232, -1.406, -0.232, -1.415, 0.2028, -1.35, 0.2027, -1.35, 0.1982, -1.359, 0.204, -1.359, 1.402, -2.095, 1.402, -2.096, 1.405, -2.098, 1.404, -2.074, -0.0483, -1.363, -0.04826, -1.362, -0.04926, -1.341, -0.05073, -1.365, 0.1763, -1.341, 0.1762, -1.341, 0.1752, -1.354, 0.1809, -1.354, -0.2223, -1.421, -0.2223, -1.421, -0.232, -1.415, -0.232, -1.424, 0.1856, -1.341, 0.1855, -1.341, 0.1809, -1.354, 0.1866, -1.354, -0.0532, -1.362, -0.05316, -1.363, -0.05073, -1.365, -0.0522, -1.341, -0.1149, -1.421, -0.1149, -1.421, -0.1053, -1.424, -0.1053, -1.415, -0.04831, -1.388, -0.04828, -1.387, -0.04927, -1.365, -0.05074, -1.39, 1.104, -2.144, 1.105, -2.145, 1.108, -2.148, 1.107, -2.123, 0.03097, -1.426, 0.03097, -1.426, 0.02134, -1.42, 0.02134, -1.429, -0.5933, -2.12, -0.5932, -2.12, -0.5957, -2.098, -0.5963, -2.123, -0.05321, -1.387, -0.05318, -1.388, -0.05074, -1.39, -0.05221, -1.365, 0.1384, -1.426, 0.1384, -1.426, 0.148, -1.429, 0.148, -1.42, 0.1743, -1.341, 0.1742, -1.341, 0.1696, -1.354, 0.1752, -1.354, 0.1937, -1.341, 0.1935, -1.341, 0.1924, -1.351, 0.1982, -1.351, 0.01171, -1.412, 0.01171, -1.412, 0.02134, -1.415, 0.02134, -1.406, 0.1912, -1.341, 0.1911, -1.341, 0.1866, -1.351, 0.1924, -1.351, 0.165, -1.341, 0.1649, -1.341, 0.1639, -1.354, 0.1696, -1.354, -0.09569, -1.412, -0.09569, -1.412, -0.1053, -1.406, -0.1053, -1.415, 1.106, -1.973, -0.5953, -1.994, -0.5963, -2.011, 1.104, -1.989, 1.108, -1.299, -0.5928, -1.299, -0.5933, -1.338, 1.108, -1.338, 0.03097, -1.405, 0.1384, -1.405, 0.1384, -1.396, 0.03097, -1.396, -0.1149, -1.39, -0.2223, -1.39, -0.2223, -1.402, -0.1149, -1.402, 1.107, -2.032, -0.594, -2.011, -0.5929, -2.027, 1.108, -2.049, -0.5928, -0.827, 1.108, -0.827, 1.108, -0.7873, -0.5933, -0.7873, -0.2354, -1.383, -0.2354, -1.855, -0.2333, -1.855, -0.2333, -1.383, -0.5928, -1.299, -0.5928, -0.827, -0.5956, -0.827, -0.5956, -1.299, 1.602, 2.255, 1.602, 1.013, 1.605, 1.013, 1.605, 2.255, -0.2354, -1.855, -0.4142, -1.855, -0.4132, -1.894, -0.2344, -1.894, 1.602, 1.013, 1.602, -0.2286, 1.605, -0.2286, 1.605, 1.013, -0.4142, -1.383, -0.2354, -1.383, -0.2344, -1.343, -0.4132, -1.343, 1.402, -0.2709, 1.402, -0.7424, 1.405, -0.7424, 1.405, -0.2709, 0.1384, -1.405, 0.03097, -1.405, 0.03097, -1.413, 0.1384, -1.413, 1.404, -1.956, -0.5936, -1.935, -0.5929, -1.951, 1.405, -1.973, 1.402, -0.7424, -0.5963, -0.7424, -0.596, -0.7822, 1.402, -0.7822, 1.402, -1.897, -0.5956, -1.918, -0.5963, -1.935, 1.402, -1.913, -0.5963, -0.2709, 1.402, -0.2709, 1.402, -0.2311, -0.596, -0.2311, -0.4175, -1.383, -0.4175, -1.855, -0.4155, -1.855, -0.4155, -1.383, -0.09569, -1.406, 0.01171, -1.406, 0.01171, -1.393, -0.09569, -1.393, -0.5933, 1.013, -0.5933, 2.255, -0.5963, 2.255, -0.5963, 1.013, -0.4175, -1.855, -0.5963, -1.855, -0.5954, -1.894, -0.4166, -1.894, -0.5933, -0.2286, -0.5933, 1.013, -0.5963, 1.013, -0.5963, -0.2286, -0.5963, -1.383, -0.4175, -1.383, -0.4166, -1.343, -0.5954, -1.343, 1.405, -2.073, -0.593, -2.07, -0.593, -2.071, 1.405, -2.074, 1.108, -1.299, 1.108, -0.827, -0.5928, -0.827, -0.5928, -1.299, 1.108, -2.122, -0.5932, -2.12, -0.5933, -2.12, 1.108, -2.123, 0.1305, -1.365, -0.04826, -1.362, -0.0483, -1.363, 0.1305, -1.365, 0.2151, -1.359, 0.2209, -1.359, 0.2156, -1.35, 0.2151, -1.35, 0.2209, -1.35, 0.2203, -1.341, 1.602, 1.013, 1.602, 2.255, -0.5933, 2.255, -0.5933, 1.013, -0.05321, -1.387, -0.232, -1.39, -0.2319, -1.39, -0.05318, -1.388, -0.1149, -1.421, -0.2223, -1.421, -0.2223, -1.421, -0.1149, -1.421, -0.0532, -1.362, -0.232, -1.365, -0.2319, -1.365, -0.05316, -1.363, 1.104, -2.144, -0.5963, -2.147, -0.5963, -2.148, 1.105, -2.145, 0.2038, -1.35, 0.1983, -1.341, 0.1982, -1.35, -0.09569, -1.412, 0.01171, -1.412, 0.01171, -1.412, -0.09569, -1.412, 0.2209, -1.35, 0.2267, -1.35, 0.2261, -1.341, -0.4175, -1.855, -0.4175, -1.383, -0.5963, -1.383, -0.5963, -1.855, 1.602, -0.2286, 1.602, 1.013, -0.5933, 1.013, -0.5933, -0.2286, -0.2354, -1.855, -0.2354, -1.383, -0.4142, -1.383, -0.4142, -1.855, 0.2094, -1.347, 0.2151, -1.35, 0.2151, -1.341, 0.2094, -1.357, 0.2151, -1.36, 0.2151, -1.35, 0.2038, -1.35, 0.2094, -1.35, 0.2093, -1.341, 0.1384, -1.426, 0.03097, -1.426, 0.03097, -1.426, 0.1384, -1.426, 0.2265, -1.359, 0.2211, -1.35, 0.2209, -1.359, 1.402, -0.7424, 1.402, -0.2709, -0.5963, -0.2709, -0.5963, -0.7424, -0.1149, -1.412, -0.2223, -1.412, -0.2223, -1.413, -0.1149, -1.413, 1.402, -2.095, -0.5963, -2.098, -0.5963, -2.098, 1.402, -2.096, 0.1305, -1.39, -0.04828, -1.387, -0.04831, -1.388, 0.1305, -1.39, 0.161, -1.354, 0.1639, -1.343, 0.1595, -1.341, 0.1556, -1.354, 0.02192, -1.401, 0.03097, -1.405, 0.03097, -1.396, 0.02134, -1.39, -0.2314, -1.392, -0.232, -1.406, -0.2223, -1.402, -0.2223, -1.39, 0.1384, -1.396, 0.1384, -1.405, 0.1474, -1.401, 0.148, -1.39, 0.1349, -1.341, 0.1305, -1.343, 0.1334, -1.354, 0.1389, -1.354, -0.1149, -1.402, -0.1053, -1.406, -0.1059, -1.392, -0.1149, -1.39, 1.108, -1.989, 1.106, -1.973, 1.104, -1.989, 1.107, -2.011, -0.5933, -1.338, -0.5928, -1.299, -0.5956, -1.299, -0.5963, -1.341, -0.2344, -1.894, -0.232, -1.897, -0.2333, -1.855, -0.2354, -1.855, -0.5929, -2.027, -0.594, -2.011, -0.5963, -2.027, -0.5953, -2.049, -0.2344, -1.343, -0.2354, -1.383, -0.2333, -1.383, -0.232, -1.341, -0.5933, -0.7873, -0.5963, -0.7847, -0.5956, -0.827, -0.5928, -0.827, 0.1516, -1.341, 0.1472, -1.343, 0.1501, -1.354, 0.1556, -1.354, -0.1047, -1.404, -0.09569, -1.406, -0.09569, -1.393, -0.1053, -1.39, -0.4166, -1.894, -0.4142, -1.897, -0.4155, -1.855, -0.4175, -1.855, 0.1443, -1.354, 0.1472, -1.343, 0.1428, -1.341, 0.1389, -1.354, -0.4166, -1.343, -0.4175, -1.383, -0.4155, -1.383, -0.4142, -1.341, 0.02076, -1.404, 0.02134, -1.39, 0.01171, -1.393, 0.01171, -1.406, -0.5929, -1.951, -0.5936, -1.935, -0.5963, -1.951, -0.5958, -1.973, 0.1474, -1.41, 0.1384, -1.405, 0.1384, -1.413, 0.148, -1.42, 1.402, -0.7822, 1.405, -0.7847, 1.405, -0.7424, 1.402, -0.7424, 1.405, -1.913, 1.402, -1.897, 1.402, -1.913, 1.404, -1.935, 1.402, -0.2311, 1.402, -0.2709, 1.405, -0.2709, 1.405, -0.2286, 0.02192, -1.41, 0.02134, -1.42, 0.03097, -1.413, 0.03097, -1.405, -0.593, -2.071, -0.593, -2.07, -0.5959, -2.049, -0.5963, -2.074, 0.1879, -1.351, 0.1878, -1.351, 0.1866, -1.359, 0.1924, -1.359, -0.1149, -1.412, -0.1149, -1.413, -0.1053, -1.415, -0.1053, -1.406, -0.2223, -1.413, -0.2223, -1.412, -0.232, -1.406, -0.232, -1.415, 0.2028, -1.35, 0.2027, -1.35, 0.1982, -1.359, 0.204, -1.359, 1.402, -2.095, 1.402, -2.096, 1.405, -2.098, 1.404, -2.074, -0.0483, -1.363, -0.04826, -1.362, -0.04926, -1.341, -0.05073, -1.365, 0.1763, -1.341, 0.1762, -1.341, 0.1752, -1.354, 0.1809, -1.354, -0.2223, -1.421, -0.2223, -1.421, -0.232, -1.415, -0.232, -1.424, 0.1856, -1.341, 0.1855, -1.341, 0.1809, -1.354, 0.1866, -1.354, -0.0532, -1.362, -0.05316, -1.363, -0.05073, -1.365, -0.0522, -1.341, -0.1149, -1.421, -0.1149, -1.421, -0.1053, -1.424, -0.1053, -1.415, -0.04831, -1.388, -0.04828, -1.387, -0.04927, -1.365, -0.05074, -1.39, 1.104, -2.144, 1.105, -2.145, 1.108, -2.148, 1.107, -2.123, 0.03097, -1.426, 0.03097, -1.426, 0.02134, -1.42, 0.02134, -1.429, -0.5933, -2.12, -0.5932, -2.12, -0.5957, -2.098, -0.5963, -2.123, -0.05321, -1.387, -0.05318, -1.388, -0.05074, -1.39, -0.05221, -1.365, 0.1384, -1.426, 0.1384, -1.426, 0.148, -1.429, 0.148, -1.42, 0.1743, -1.341, 0.1742, -1.341, 0.1696, -1.354, 0.1752, -1.354, 0.1937, -1.341, 0.1935, -1.341, 0.1924, -1.351, 0.1982, -1.351, 0.01171, -1.412, 0.01171, -1.412, 0.02134, -1.415, 0.02134, -1.406, 0.1912, -1.341, 0.1911, -1.341, 0.1866, -1.351, 0.1924, -1.351, 0.165, -1.341, 0.1649, -1.341, 0.1639, -1.354, 0.1696, -1.354, -0.09569, -1.412, -0.09569, -1.412, -0.1053, -1.406, -0.1053, -1.415, 1.106, -1.973, -0.5953, -1.994, -0.5963, -2.011, 1.104, -1.989, 1.108, -1.299, -0.5928, -1.299, -0.5933, -1.338, 1.108, -1.338, 0.03097, -1.405, 0.1384, -1.405, 0.1384, -1.396, 0.03097, -1.396, -0.1149, -1.39, -0.2223, -1.39, -0.2223, -1.402, -0.1149, -1.402, 1.107, -2.032, -0.594, -2.011, -0.5929, -2.027, 1.108, -2.049, -0.5928, -0.827, 1.108, -0.827, 1.108, -0.7873, -0.5933, -0.7873, -0.2354, -1.383, -0.2354, -1.855, -0.2333, -1.855, -0.2333, -1.383, -0.5928, -1.299, -0.5928, -0.827, -0.5956, -0.827, -0.5956, -1.299, 1.602, 2.255, 1.602, 1.013, 1.605, 1.013, 1.605, 2.255, -0.2354, -1.855, -0.4142, -1.855, -0.4132, -1.894, -0.2344, -1.894, 1.602, 1.013, 1.602, -0.2286, 1.605, -0.2286, 1.605, 1.013, -0.4142, -1.383, -0.2354, -1.383, -0.2344, -1.343, -0.4132, -1.343, 1.402, -0.2709, 1.402, -0.7424, 1.405, -0.7424, 1.405, -0.2709, 0.1384, -1.405, 0.03097, -1.405, 0.03097, -1.413, 0.1384, -1.413, 1.404, -1.956, -0.5936, -1.935, -0.5929, -1.951, 1.405, -1.973, 1.402, -0.7424, -0.5963, -0.7424, -0.596, -0.7822, 1.402, -0.7822, 1.402, -1.897, -0.5956, -1.918, -0.5963, -1.935, 1.402, -1.913, -0.5963, -0.2709, 1.402, -0.2709, 1.402, -0.2311, -0.596, -0.2311, -0.4175, -1.383, -0.4175, -1.855, -0.4155, -1.855, -0.4155, -1.383, -0.09569, -1.406, 0.01171, -1.406, 0.01171, -1.393, -0.09569, -1.393, -0.5933, 1.013, -0.5933, 2.255, -0.5963, 2.255, -0.5963, 1.013, -0.4175, -1.855, -0.5963, -1.855, -0.5954, -1.894, -0.4166, -1.894, -0.5933, -0.2286, -0.5933, 1.013, -0.5963, 1.013, -0.5963, -0.2286, -0.5963, -1.383, -0.4175, -1.383, -0.4166, -1.343, -0.5954, -1.343, 1.405, -2.073, -0.593, -2.07, -0.593, -2.071, 1.405, -2.074, 1.108, -1.299, -0.5928, -1.299, -0.5928, -0.827, 1.108, -0.827, 1.108, -2.122, 1.108, -2.123, -0.5933, -2.12, -0.5932, -2.12, 0.1305, -1.365, 0.1305, -1.365, -0.0483, -1.363, -0.04826, -1.362, 0.2151, -1.359, 0.2156, -1.35, 0.2209, -1.359, 0.2151, -1.35, 0.2203, -1.341, 0.2209, -1.35, 1.602, 1.013, -0.5933, 1.013, -0.5933, 2.255, 1.602, 2.255, -0.05321, -1.387, -0.05318, -1.388, -0.2319, -1.39, -0.232, -1.39, -0.1149, -1.421, -0.1149, -1.421, -0.2223, -1.421, -0.2223, -1.421, -0.0532, -1.362, -0.05316, -1.363, -0.2319, -1.365, -0.232, -1.365, 1.104, -2.144, 1.105, -2.145, -0.5963, -2.148, -0.5963, -2.147, 0.2038, -1.35, 0.1982, -1.35, 0.1983, -1.341, -0.09569, -1.412, -0.09569, -1.412, 0.01171, -1.412, 0.01171, -1.412, 0.2209, -1.35, 0.2261, -1.341, 0.2267, -1.35, -0.4175, -1.855, -0.5963, -1.855, -0.5963, -1.383, -0.4175, -1.383, 1.602, -0.2286, -0.5933, -0.2286, -0.5933, 1.013, 1.602, 1.013, -0.2354, -1.855, -0.4142, -1.855, -0.4142, -1.383, -0.2354, -1.383, 0.2094, -1.347, 0.2151, -1.341, 0.2151, -1.35, 0.2094, -1.357, 0.2151, -1.35, 0.2151, -1.36, 0.2038, -1.35, 0.2093, -1.341, 0.2094, -1.35, 0.1384, -1.426, 0.1384, -1.426, 0.03097, -1.426, 0.03097, -1.426, 0.2265, -1.359, 0.2209, -1.359, 0.2211, -1.35, 1.402, -0.7424, -0.5963, -0.7424, -0.5963, -0.2709, 1.402, -0.2709, -0.1149, -1.412, -0.1149, -1.413, -0.2223, -1.413, -0.2223, -1.412, 1.402, -2.095, 1.402, -2.096, -0.5963, -2.098, -0.5963, -2.098, 0.1305, -1.39, 0.1305, -1.39, -0.04831, -1.388, -0.04828, -1.387, 0.161, -1.354, 0.1556, -1.354, 0.1595, -1.341, 0.1639, -1.343, 0.02192, -1.401, 0.02134, -1.39, 0.03097, -1.396, 0.03097, -1.405, -0.2314, -1.392, -0.2223, -1.39, -0.2223, -1.402, -0.232, -1.406, 0.1384, -1.396, 0.148, -1.39, 0.1474, -1.401, 0.1384, -1.405, 0.1349, -1.341, 0.1389, -1.354, 0.1334, -1.354, 0.1305, -1.343, -0.1149, -1.402, -0.1149, -1.39, -0.1059, -1.392, -0.1053, -1.406, 1.108, -1.989, 1.107, -2.011, 1.104, -1.989, 1.106, -1.973, -0.5933, -1.338, -0.5963, -1.341, -0.5956, -1.299, -0.5928, -1.299, -0.2344, -1.894, -0.2354, -1.855, -0.2333, -1.855, -0.232, -1.897, -0.5929, -2.027, -0.5953, -2.049, -0.5963, -2.027, -0.594, -2.011, -0.2344, -1.343, -0.232, -1.341, -0.2333, -1.383, -0.2354, -1.383, -0.5933, -0.7873, -0.5928, -0.827, -0.5956, -0.827, -0.5963, -0.7847, 0.1516, -1.341, 0.1556, -1.354, 0.1501, -1.354, 0.1472, -1.343, -0.1047, -1.404, -0.1053, -1.39, -0.09569, -1.393, -0.09569, -1.406, -0.4166, -1.894, -0.4175, -1.855, -0.4155, -1.855, -0.4142, -1.897, 0.1443, -1.354, 0.1389, -1.354, 0.1428, -1.341, 0.1472, -1.343, -0.4166, -1.343, -0.4142, -1.341, -0.4155, -1.383, -0.4175, -1.383, 0.02076, -1.404, 0.01171, -1.406, 0.01171, -1.393, 0.02134, -1.39, -0.5929, -1.951, -0.5958, -1.973, -0.5963, -1.951, -0.5936, -1.935, 0.1474, -1.41, 0.148, -1.42, 0.1384, -1.413, 0.1384, -1.405, 1.402, -0.7822, 1.402, -0.7424, 1.405, -0.7424, 1.405, -0.7847, 1.405, -1.913, 1.404, -1.935, 1.402, -1.913, 1.402, -1.897, 1.402, -0.2311, 1.405, -0.2286, 1.405, -0.2709, 1.402, -0.2709, 0.02192, -1.41, 0.03097, -1.405, 0.03097, -1.413, 0.02134, -1.42, -0.593, -2.071, -0.5963, -2.074, -0.5959, -2.049, -0.593, -2.07, 0.1879, -1.351, 0.1924, -1.359, 0.1866, -1.359, 0.1878, -1.351, -0.1149, -1.412, -0.1053, -1.406, -0.1053, -1.415, -0.1149, -1.413, -0.2223, -1.413, -0.232, -1.415, -0.232, -1.406, -0.2223, -1.412, 0.2028, -1.35, 0.204, -1.359, 0.1982, -1.359, 0.2027, -1.35, 1.402, -2.095, 1.404, -2.074, 1.405, -2.098, 1.402, -2.096, -0.0483, -1.363, -0.05073, -1.365, -0.04926, -1.341, -0.04826, -1.362, 0.1763, -1.341, 0.1809, -1.354, 0.1752, -1.354, 0.1762, -1.341, -0.2223, -1.421, -0.232, -1.424, -0.232, -1.415, -0.2223, -1.421, 0.1856, -1.341, 0.1866, -1.354, 0.1809, -1.354, 0.1855, -1.341, -0.0532, -1.362, -0.0522, -1.341, -0.05073, -1.365, -0.05316, -1.363, -0.1149, -1.421, -0.1053, -1.415, -0.1053, -1.424, -0.1149, -1.421, -0.04831, -1.388, -0.05074, -1.39, -0.04927, -1.365, -0.04828, -1.387, 1.104, -2.144, 1.107, -2.123, 1.108, -2.148, 1.105, -2.145, 0.03097, -1.426, 0.02134, -1.429, 0.02134, -1.42, 0.03097, -1.426, -0.5933, -2.12, -0.5963, -2.123, -0.5957, -2.098, -0.5932, -2.12, -0.05321, -1.387, -0.05221, -1.365, -0.05074, -1.39, -0.05318, -1.388, 0.1384, -1.426, 0.148, -1.42, 0.148, -1.429, 0.1384, -1.426, 0.1743, -1.341, 0.1752, -1.354, 0.1696, -1.354, 0.1742, -1.341, 0.1937, -1.341, 0.1982, -1.351, 0.1924, -1.351, 0.1935, -1.341, 0.01171, -1.412, 0.02134, -1.406, 0.02134, -1.415, 0.01171, -1.412, 0.1912, -1.341, 0.1924, -1.351, 0.1866, -1.351, 0.1911, -1.341, 0.165, -1.341, 0.1696, -1.354, 0.1639, -1.354, 0.1649, -1.341, -0.09569, -1.412, -0.1053, -1.415, -0.1053, -1.406, -0.09569, -1.412, 1.106, -1.973, 1.104, -1.989, -0.5963, -2.011, -0.5953, -1.994, 1.108, -1.299, 1.108, -1.338, -0.5933, -1.338, -0.5928, -1.299, 0.03097, -1.405, 0.03097, -1.396, 0.1384, -1.396, 0.1384, -1.405, -0.1149, -1.39, -0.1149, -1.402, -0.2223, -1.402, -0.2223, -1.39, 1.107, -2.032, 1.108, -2.049, -0.5929, -2.027, -0.594, -2.011, -0.5928, -0.827, -0.5933, -0.7873, 1.108, -0.7873, 1.108, -0.827, -0.2354, -1.383, -0.2333, -1.383, -0.2333, -1.855, -0.2354, -1.855, -0.5928, -1.299, -0.5956, -1.299, -0.5956, -0.827, -0.5928, -0.827, 1.602, 2.255, 1.605, 2.255, 1.605, 1.013, 1.602, 1.013, -0.2354, -1.855, -0.2344, -1.894, -0.4132, -1.894, -0.4142, -1.855, 1.602, 1.013, 1.605, 1.013, 1.605, -0.2286, 1.602, -0.2286, -0.4142, -1.383, -0.4132, -1.343, -0.2344, -1.343, -0.2354, -1.383, 1.402, -0.2709, 1.405, -0.2709, 1.405, -0.7424, 1.402, -0.7424, 0.1384, -1.405, 0.1384, -1.413, 0.03097, -1.413, 0.03097, -1.405, 1.404, -1.956, 1.405, -1.973, -0.5929, -1.951, -0.5936, -1.935, 1.402, -0.7424, 1.402, -0.7822, -0.596, -0.7822, -0.5963, -0.7424, 1.402, -1.897, 1.402, -1.913, -0.5963, -1.935, -0.5956, -1.918, -0.5963, -0.2709, -0.596, -0.2311, 1.402, -0.2311, 1.402, -0.2709, -0.4175, -1.383, -0.4155, -1.383, -0.4155, -1.855, -0.4175, -1.855, -0.09569, -1.406, -0.09569, -1.393, 0.01171, -1.393, 0.01171, -1.406, -0.5933, 1.013, -0.5963, 1.013, -0.5963, 2.255, -0.5933, 2.255, -0.4175, -1.855, -0.4166, -1.894, -0.5954, -1.894, -0.5963, -1.855, -0.5933, -0.2286, -0.5963, -0.2286, -0.5963, 1.013, -0.5933, 1.013, -0.5963, -1.383, -0.5954, -1.343, -0.4166, -1.343, -0.4175, -1.383, 1.405, -2.073, 1.405, -2.074, -0.593, -2.071, -0.593, -2.07, 1.108, -1.299, -0.5928, -1.299, -0.5928, -0.827, 1.108, -0.827, 1.108, -2.122, 1.108, -2.123, -0.5933, -2.12, -0.5932, -2.12, 0.1305, -1.365, 0.1305, -1.365, -0.0483, -1.363, -0.04826, -1.362, 0.2151, -1.359, 0.2156, -1.35, 0.2209, -1.359, 0.2151, -1.35, 0.2203, -1.341, 0.2209, -1.35, 1.602, 1.013, -0.5933, 1.013, -0.5933, 2.255, 1.602, 2.255, -0.05321, -1.387, -0.05318, -1.388, -0.2319, -1.39, -0.232, -1.39, -0.1149, -1.421, -0.1149, -1.421, -0.2223, -1.421, -0.2223, -1.421, -0.0532, -1.362, -0.05316, -1.363, -0.2319, -1.365, -0.232, -1.365, 1.104, -2.144, 1.105, -2.145, -0.5963, -2.148, -0.5963, -2.147, 0.2038, -1.35, 0.1982, -1.35, 0.1983, -1.341, -0.09569, -1.412, -0.09569, -1.412, 0.01171, -1.412, 0.01171, -1.412, 0.2209, -1.35, 0.2261, -1.341, 0.2267, -1.35, -0.4175, -1.855, -0.5963, -1.855, -0.5963, -1.383, -0.4175, -1.383, 1.602, -0.2286, -0.5933, -0.2286, -0.5933, 1.013, 1.602, 1.013, -0.2354, -1.855, -0.4142, -1.855, -0.4142, -1.383, -0.2354, -1.383, 0.2094, -1.347, 0.2151, -1.341, 0.2151, -1.35, 0.2094, -1.357, 0.2151, -1.35, 0.2151, -1.36, 0.2038, -1.35, 0.2093, -1.341, 0.2094, -1.35, 0.1384, -1.426, 0.1384, -1.426, 0.03097, -1.426, 0.03097, -1.426, 0.2265, -1.359, 0.2209, -1.359, 0.2211, -1.35, 1.402, -0.7424, -0.5963, -0.7424, -0.5963, -0.2709, 1.402, -0.2709, -0.1149, -1.412, -0.1149, -1.413, -0.2223, -1.413, -0.2223, -1.412, 1.402, -2.095, 1.402, -2.096, -0.5963, -2.098, -0.5963, -2.098, 0.1305, -1.39, 0.1305, -1.39, -0.04831, -1.388, -0.04828, -1.387, 0.161, -1.354, 0.1556, -1.354, 0.1595, -1.341, 0.1639, -1.343, 0.02192, -1.401, 0.02134, -1.39, 0.03097, -1.396, 0.03097, -1.405, -0.2314, -1.392, -0.2223, -1.39, -0.2223, -1.402, -0.232, -1.406, 0.1384, -1.396, 0.148, -1.39, 0.1474, -1.401, 0.1384, -1.405, 0.1349, -1.341, 0.1389, -1.354, 0.1334, -1.354, 0.1305, -1.343, -0.1149, -1.402, -0.1149, -1.39, -0.1059, -1.392, -0.1053, -1.406, 1.108, -1.989, 1.107, -2.011, 1.104, -1.989, 1.106, -1.973, -0.5933, -1.338, -0.5963, -1.341, -0.5956, -1.299, -0.5928, -1.299, -0.2344, -1.894, -0.2354, -1.855, -0.2333, -1.855, -0.232, -1.897, -0.5929, -2.027, -0.5953, -2.049, -0.5963, -2.027, -0.594, -2.011, -0.2344, -1.343, -0.232, -1.341, -0.2333, -1.383, -0.2354, -1.383, -0.5933, -0.7873, -0.5928, -0.827, -0.5956, -0.827, -0.5963, -0.7847, 0.1516, -1.341, 0.1556, -1.354, 0.1501, -1.354, 0.1472, -1.343, -0.1047, -1.404, -0.1053, -1.39, -0.09569, -1.393, -0.09569, -1.406, -0.4166, -1.894, -0.4175, -1.855, -0.4155, -1.855, -0.4142, -1.897, 0.1443, -1.354, 0.1389, -1.354, 0.1428, -1.341, 0.1472, -1.343, -0.4166, -1.343, -0.4142, -1.341, -0.4155, -1.383, -0.4175, -1.383, 0.02076, -1.404, 0.01171, -1.406, 0.01171, -1.393, 0.02134, -1.39, -0.5929, -1.951, -0.5958, -1.973, -0.5963, -1.951, -0.5936, -1.935, 0.1474, -1.41, 0.148, -1.42, 0.1384, -1.413, 0.1384, -1.405, 1.402, -0.7822, 1.402, -0.7424, 1.405, -0.7424, 1.405, -0.7847, 1.405, -1.913, 1.404, -1.935, 1.402, -1.913, 1.402, -1.897, 1.402, -0.2311, 1.405, -0.2286, 1.405, -0.2709, 1.402, -0.2709, 0.02192, -1.41, 0.03097, -1.405, 0.03097, -1.413, 0.02134, -1.42, -0.593, -2.071, -0.5963, -2.074, -0.5959, -2.049, -0.593, -2.07, 0.1879, -1.351, 0.1924, -1.359, 0.1866, -1.359, 0.1878, -1.351, -0.1149, -1.412, -0.1053, -1.406, -0.1053, -1.415, -0.1149, -1.413, -0.2223, -1.413, -0.232, -1.415, -0.232, -1.406, -0.2223, -1.412, 0.2028, -1.35, 0.204, -1.359, 0.1982, -1.359, 0.2027, -1.35, 1.402, -2.095, 1.404, -2.074, 1.405, -2.098, 1.402, -2.096, -0.0483, -1.363, -0.05073, -1.365, -0.04926, -1.341, -0.04826, -1.362, 0.1763, -1.341, 0.1809, -1.354, 0.1752, -1.354, 0.1762, -1.341, -0.2223, -1.421, -0.232, -1.424, -0.232, -1.415, -0.2223, -1.421, 0.1856, -1.341, 0.1866, -1.354, 0.1809, -1.354, 0.1855, -1.341, -0.0532, -1.362, -0.0522, -1.341, -0.05073, -1.365, -0.05316, -1.363, -0.1149, -1.421, -0.1053, -1.415, -0.1053, -1.424, -0.1149, -1.421, -0.04831, -1.388, -0.05074, -1.39, -0.04927, -1.365, -0.04828, -1.387, 1.104, -2.144, 1.107, -2.123, 1.108, -2.148, 1.105, -2.145, 0.03097, -1.426, 0.02134, -1.429, 0.02134, -1.42, 0.03097, -1.426, -0.5933, -2.12, -0.5963, -2.123, -0.5957, -2.098, -0.5932, -2.12, -0.05321, -1.387, -0.05221, -1.365, -0.05074, -1.39, -0.05318, -1.388, 0.1384, -1.426, 0.148, -1.42, 0.148, -1.429, 0.1384, -1.426, 0.1743, -1.341, 0.1752, -1.354, 0.1696, -1.354, 0.1742, -1.341, 0.1937, -1.341, 0.1982, -1.351, 0.1924, -1.351, 0.1935, -1.341, 0.01171, -1.412, 0.02134, -1.406, 0.02134, -1.415, 0.01171, -1.412, 0.1912, -1.341, 0.1924, -1.351, 0.1866, -1.351, 0.1911, -1.341, 0.165, -1.341, 0.1696, -1.354, 0.1639, -1.354, 0.1649, -1.341, -0.09569, -1.412, -0.1053, -1.415, -0.1053, -1.406, -0.09569, -1.412, 1.106, -1.973, 1.104, -1.989, -0.5963, -2.011, -0.5953, -1.994, 1.108, -1.299, 1.108, -1.338, -0.5933, -1.338, -0.5928, -1.299, 0.03097, -1.405, 0.03097, -1.396, 0.1384, -1.396, 0.1384, -1.405, -0.1149, -1.39, -0.1149, -1.402, -0.2223, -1.402, -0.2223, -1.39, 1.107, -2.032, 1.108, -2.049, -0.5929, -2.027, -0.594, -2.011, -0.5928, -0.827, -0.5933, -0.7873, 1.108, -0.7873, 1.108, -0.827, -0.2354, -1.383, -0.2333, -1.383, -0.2333, -1.855, -0.2354, -1.855, -0.5928, -1.299, -0.5956, -1.299, -0.5956, -0.827, -0.5928, -0.827, 1.602, 2.255, 1.605, 2.255, 1.605, 1.013, 1.602, 1.013, -0.2354, -1.855, -0.2344, -1.894, -0.4132, -1.894, -0.4142, -1.855, 1.602, 1.013, 1.605, 1.013, 1.605, -0.2286, 1.602, -0.2286, -0.4142, -1.383, -0.4132, -1.343, -0.2344, -1.343, -0.2354, -1.383, 1.402, -0.2709, 1.405, -0.2709, 1.405, -0.7424, 1.402, -0.7424, 0.1384, -1.405, 0.1384, -1.413, 0.03097, -1.413, 0.03097, -1.405, 1.404, -1.956, 1.405, -1.973, -0.5929, -1.951, -0.5936, -1.935, 1.402, -0.7424, 1.402, -0.7822, -0.596, -0.7822, -0.5963, -0.7424, 1.402, -1.897, 1.402, -1.913, -0.5963, -1.935, -0.5956, -1.918, -0.5963, -0.2709, -0.596, -0.2311, 1.402, -0.2311, 1.402, -0.2709, -0.4175, -1.383, -0.4155, -1.383, -0.4155, -1.855, -0.4175, -1.855, -0.09569, -1.406, -0.09569, -1.393, 0.01171, -1.393, 0.01171, -1.406, -0.5933, 1.013, -0.5963, 1.013, -0.5963, 2.255, -0.5933, 2.255, -0.4175, -1.855, -0.4166, -1.894, -0.5954, -1.894, -0.5963, -1.855, -0.5933, -0.2286, -0.5963, -0.2286, -0.5963, 1.013, -0.5933, 1.013, -0.5963, -1.383, -0.5954, -1.343, -0.4166, -1.343, -0.4175, -1.383, 1.405, -2.073, 1.405, -2.074, -0.593, -2.071, -0.593, -2.07, 1.108, -1.299, -0.5928, -1.299, -0.5928, -0.827, 1.108, -0.827, 1.108, -2.122, 1.108, -2.123, -0.5933, -2.12, -0.5932, -2.12, 0.1305, -1.365, 0.1305, -1.365, -0.0483, -1.363, -0.04826, -1.362, 0.2151, -1.359, 0.2156, -1.35, 0.2209, -1.359, 0.2151, -1.35, 0.2203, -1.341, 0.2209, -1.35, 1.602, 1.013, -0.5933, 1.013, -0.5933, 2.255, 1.602, 2.255, -0.05321, -1.387, -0.05318, -1.388, -0.2319, -1.39, -0.232, -1.39, -0.1149, -1.421, -0.1149, -1.421, -0.2223, -1.421, -0.2223, -1.421, -0.0532, -1.362, -0.05316, -1.363, -0.2319, -1.365, -0.232, -1.365, 1.104, -2.144, 1.105, -2.145, -0.5963, -2.148, -0.5963, -2.147, 0.2038, -1.35, 0.1982, -1.35, 0.1983, -1.341, -0.09569, -1.412, -0.09569, -1.412, 0.01171, -1.412, 0.01171, -1.412, 0.2209, -1.35, 0.2261, -1.341, 0.2267, -1.35, -0.4175, -1.855, -0.5963, -1.855, -0.5963, -1.383, -0.4175, -1.383, 1.602, -0.2286, -0.5933, -0.2286, -0.5933, 1.013, 1.602, 1.013, -0.2354, -1.855, -0.4142, -1.855, -0.4142, -1.383, -0.2354, -1.383, 0.2094, -1.347, 0.2151, -1.341, 0.2151, -1.35, 0.2094, -1.357, 0.2151, -1.35, 0.2151, -1.36, 0.2038, -1.35, 0.2093, -1.341, 0.2094, -1.35, 0.1384, -1.426, 0.1384, -1.426, 0.03097, -1.426, 0.03097, -1.426, 0.2265, -1.359, 0.2209, -1.359, 0.2211, -1.35, 1.402, -0.7424, -0.5963, -0.7424, -0.5963, -0.2709, 1.402, -0.2709, -0.1149, -1.412, -0.1149, -1.413, -0.2223, -1.413, -0.2223, -1.412, 1.402, -2.095, 1.402, -2.096, -0.5963, -2.098, -0.5963, -2.098, 0.1305, -1.39, 0.1305, -1.39, -0.04831, -1.388, -0.04828, -1.387, 0.161, -1.354, 0.1556, -1.354, 0.1595, -1.341, 0.1639, -1.343, 0.02192, -1.401, 0.02134, -1.39, 0.03097, -1.396, 0.03097, -1.405, -0.2314, -1.392, -0.2223, -1.39, -0.2223, -1.402, -0.232, -1.406, 0.1384, -1.396, 0.148, -1.39, 0.1474, -1.401, 0.1384, -1.405, 0.1349, -1.341, 0.1389, -1.354, 0.1334, -1.354, 0.1305, -1.343, -0.1149, -1.402, -0.1149, -1.39, -0.1059, -1.392, -0.1053, -1.406, 1.108, -1.989, 1.107, -2.011, 1.104, -1.989, 1.106, -1.973, -0.5933, -1.338, -0.5963, -1.341, -0.5956, -1.299, -0.5928, -1.299, -0.2344, -1.894, -0.2354, -1.855, -0.2333, -1.855, -0.232, -1.897, -0.5929, -2.027, -0.5953, -2.049, -0.5963, -2.027, -0.594, -2.011, -0.2344, -1.343, -0.232, -1.341, -0.2333, -1.383, -0.2354, -1.383, -0.5933, -0.7873, -0.5928, -0.827, -0.5956, -0.827, -0.5963, -0.7847, 0.1516, -1.341, 0.1556, -1.354, 0.1501, -1.354, 0.1472, -1.343, -0.1047, -1.404, -0.1053, -1.39, -0.09569, -1.393, -0.09569, -1.406, -0.4166, -1.894, -0.4175, -1.855, -0.4155, -1.855, -0.4142, -1.897, 0.1443, -1.354, 0.1389, -1.354, 0.1428, -1.341, 0.1472, -1.343, -0.4166, -1.343, -0.4142, -1.341, -0.4155, -1.383, -0.4175, -1.383, 0.02076, -1.404, 0.01171, -1.406, 0.01171, -1.393, 0.02134, -1.39, -0.5929, -1.951, -0.5958, -1.973, -0.5963, -1.951, -0.5936, -1.935, 0.1474, -1.41, 0.148, -1.42, 0.1384, -1.413, 0.1384, -1.405, 1.402, -0.7822, 1.402, -0.7424, 1.405, -0.7424, 1.405, -0.7847, 1.405, -1.913, 1.404, -1.935, 1.402, -1.913, 1.402, -1.897, 1.402, -0.2311, 1.405, -0.2286, 1.405, -0.2709, 1.402, -0.2709, 0.02192, -1.41, 0.03097, -1.405, 0.03097, -1.413, 0.02134, -1.42, -0.593, -2.071, -0.5963, -2.074, -0.5959, -2.049, -0.593, -2.07, 0.1879, -1.351, 0.1924, -1.359, 0.1866, -1.359, 0.1878, -1.351, -0.1149, -1.412, -0.1053, -1.406, -0.1053, -1.415, -0.1149, -1.413, -0.2223, -1.413, -0.232, -1.415, -0.232, -1.406, -0.2223, -1.412, 0.2028, -1.35, 0.204, -1.359, 0.1982, -1.359, 0.2027, -1.35, 1.402, -2.095, 1.404, -2.074, 1.405, -2.098, 1.402, -2.096, -0.0483, -1.363, -0.05073, -1.365, -0.04926, -1.341, -0.04826, -1.362, 0.1763, -1.341, 0.1809, -1.354, 0.1752, -1.354, 0.1762, -1.341, -0.2223, -1.421, -0.232, -1.424, -0.232, -1.415, -0.2223, -1.421, 0.1856, -1.341, 0.1866, -1.354, 0.1809, -1.354, 0.1855, -1.341, -0.0532, -1.362, -0.0522, -1.341, -0.05073, -1.365, -0.05316, -1.363, -0.1149, -1.421, -0.1053, -1.415, -0.1053, -1.424, -0.1149, -1.421, -0.04831, -1.388, -0.05074, -1.39, -0.04927, -1.365, -0.04828, -1.387, 1.104, -2.144, 1.107, -2.123, 1.108, -2.148, 1.105, -2.145, 0.03097, -1.426, 0.02134, -1.429, 0.02134, -1.42, 0.03097, -1.426, -0.5933, -2.12, -0.5963, -2.123, -0.5957, -2.098, -0.5932, -2.12, -0.05321, -1.387, -0.05221, -1.365, -0.05074, -1.39, -0.05318, -1.388, 0.1384, -1.426, 0.148, -1.42, 0.148, -1.429, 0.1384, -1.426, 0.1743, -1.341, 0.1752, -1.354, 0.1696, -1.354, 0.1742, -1.341, 0.1937, -1.341, 0.1982, -1.351, 0.1924, -1.351, 0.1935, -1.341, 0.01171, -1.412, 0.02134, -1.406, 0.02134, -1.415, 0.01171, -1.412, 0.1912, -1.341, 0.1924, -1.351, 0.1866, -1.351, 0.1911, -1.341, 0.165, -1.341, 0.1696, -1.354, 0.1639, -1.354, 0.1649, -1.341, -0.09569, -1.412, -0.1053, -1.415, -0.1053, -1.406, -0.09569, -1.412, 1.106, -1.973, 1.104, -1.989, -0.5963, -2.011, -0.5953, -1.994, 1.108, -1.299, 1.108, -1.338, -0.5933, -1.338, -0.5928, -1.299, 0.03097, -1.405, 0.03097, -1.396, 0.1384, -1.396, 0.1384, -1.405, -0.1149, -1.39, -0.1149, -1.402, -0.2223, -1.402, -0.2223, -1.39, 1.107, -2.032, 1.108, -2.049, -0.5929, -2.027, -0.594, -2.011, -0.5928, -0.827, -0.5933, -0.7873, 1.108, -0.7873, 1.108, -0.827, -0.2354, -1.383, -0.2333, -1.383, -0.2333, -1.855, -0.2354, -1.855, -0.5928, -1.299, -0.5956, -1.299, -0.5956, -0.827, -0.5928, -0.827, 1.602, 2.255, 1.605, 2.255, 1.605, 1.013, 1.602, 1.013, -0.2354, -1.855, -0.2344, -1.894, -0.4132, -1.894, -0.4142, -1.855, 1.602, 1.013, 1.605, 1.013, 1.605, -0.2286, 1.602, -0.2286, -0.4142, -1.383, -0.4132, -1.343, -0.2344, -1.343, -0.2354, -1.383, 1.402, -0.2709, 1.405, -0.2709, 1.405, -0.7424, 1.402, -0.7424, 0.1384, -1.405, 0.1384, -1.413, 0.03097, -1.413, 0.03097, -1.405, 1.404, -1.956, 1.405, -1.973, -0.5929, -1.951, -0.5936, -1.935, 1.402, -0.7424, 1.402, -0.7822, -0.596, -0.7822, -0.5963, -0.7424, 1.402, -1.897, 1.402, -1.913, -0.5963, -1.935, -0.5956, -1.918, -0.5963, -0.2709, -0.596, -0.2311, 1.402, -0.2311, 1.402, -0.2709, -0.4175, -1.383, -0.4155, -1.383, -0.4155, -1.855, -0.4175, -1.855, -0.09569, -1.406, -0.09569, -1.393, 0.01171, -1.393, 0.01171, -1.406, -0.5933, 1.013, -0.5963, 1.013, -0.5963, 2.255, -0.5933, 2.255, -0.4175, -1.855, -0.4166, -1.894, -0.5954, -1.894, -0.5963, -1.855, -0.5933, -0.2286, -0.5963, -0.2286, -0.5963, 1.013, -0.5933, 1.013, -0.5963, -1.383, -0.5954, -1.343, -0.4166, -1.343, -0.4175, -1.383, 1.405, -2.073, 1.405, -2.074, -0.593, -2.071, -0.593, -2.07])
me_cube_027.materials.append(mat_woodmakingtable)
me_cube_027.use_remesh_fix_poles = True
me_cube_027.use_remesh_preserve_attributes = False
me_cube_027.use_mirror_vertex_groups = False
me_cube_027.update()
me_cube_034 = bpy.data.meshes.new('Cube.034')
me_cube_034.from_pydata([(14.22, -1.573, -1.803), (14.22, -1.554, -1.911), (14.26, -1.554, -1.803), (14.26, -1.575, -1.662), (14.26, -1.554, -1.807), (14.28, -1.554, -1.546), (14.26, -1.573, -1.546), (14.24, -1.575, -1.824), (14.22, -1.573, -1.807), (14.26, -1.563, -1.824), (14.26, -1.573, -1.546), (14.22, -1.581, -1.546), (14.26, -1.573, 1.546), (14.28, -1.554, 1.546), (14.26, -1.554, 1.807), (14.24, -1.575, 1.824), (14.26, -1.554, 1.803), (14.22, -1.554, 1.911), (14.22, -1.573, 1.803), (14.26, -1.575, 1.662), (14.26, -1.573, 1.546), (14.26, -1.563, 1.824), (14.22, -1.573, 1.807), (14.22, -1.581, 1.546), (-14.26, -1.554, -1.803), (-14.22, -1.554, -1.911), (-14.22, -1.573, -1.803), (-14.26, -1.575, -1.662), (-14.22, -1.573, -1.807), (-14.22, -1.581, -1.546), (-14.26, -1.573, -1.546), (-14.26, -1.563, -1.824), (-14.26, -1.554, -1.807), (-14.24, -1.575, -1.824), (-14.26, -1.573, -1.546), (-14.28, -1.554, -1.546), (-14.22, -1.573, 1.803), (-14.22, -1.554, 1.911), (-14.26, -1.554, 1.803), (-14.26, -1.575, 1.662), (-14.26, -1.554, 1.807), (-14.28, -1.554, 1.546), (-14.26, -1.573, 1.546), (-14.24, -1.575, 1.824), (-14.22, -1.573, 1.807), (-14.26, -1.563, 1.824), (-14.26, -1.573, 1.546), (-14.22, -1.581, 1.546), (14.26, 1.554, -1.803), (14.22, 1.554, -1.911), (14.22, 1.573, -1.803), (14.26, 1.575, -1.662), (14.22, 1.573, -1.807), (14.22, 1.581, -1.546), (14.26, 1.573, -1.546), (14.26, 1.563, -1.824), (14.26, 1.554, -1.807), (14.24, 1.575, -1.824), (14.26, 1.573, -1.546), (14.28, 1.554, -1.546), (14.22, 1.573, 1.803), (14.22, 1.554, 1.911), (14.26, 1.554, 1.803), (14.26, 1.575, 1.662), (14.26, 1.554, 1.807), (14.28, 1.554, 1.546), (14.26, 1.573, 1.546), (14.24, 1.575, 1.824), (14.22, 1.573, 1.807), (14.26, 1.563, 1.824), (14.26, 1.573, 1.546), (14.22, 1.581, 1.546), (-14.22, 1.573, -1.803), (-14.22, 1.554, -1.911), (-14.26, 1.554, -1.803), (-14.26, 1.575, -1.662), (-14.26, 1.554, -1.807), (-14.28, 1.554, -1.546), (-14.26, 1.573, -1.546), (-14.24, 1.575, -1.824), (-14.22, 1.573, -1.807), (-14.26, 1.563, -1.824), (-14.26, 1.573, -1.546), (-14.22, 1.581, -1.546), (-14.26, 1.554, 1.803), (-14.22, 1.554, 1.911), (-14.22, 1.573, 1.803), (-14.26, 1.575, 1.662), (-14.22, 1.573, 1.807), (-14.22, 1.581, 1.546), (-14.26, 1.573, 1.546), (-14.26, 1.563, 1.824), (-14.26, 1.554, 1.807), (-14.24, 1.575, 1.824), (-14.26, 1.573, 1.546), (-14.28, 1.554, 1.546)], [], [(11, 23, 47, 29), (86, 60, 68, 88), (74, 24, 32, 76), (15, 19, 21), (39, 43, 45), (25, 73, 49, 1), (62, 16, 14, 64), (42, 34, 30, 46), (38, 84, 92, 40), (50, 72, 80, 52), (75, 79, 81), (90, 82, 78, 94), (3, 7, 9), (59, 65, 13, 5), (85, 37, 17, 61), (35, 41, 95, 77), (27, 31, 33), (51, 55, 57), (87, 91, 93), (66, 58, 54, 70), (63, 67, 69), (83, 89, 71, 53), (6, 12, 20, 10), (18, 36, 44, 22), (2, 48, 56, 4), (0, 1, 2, 3), (4, 5, 6, 7), (8, 9, 10, 11), (12, 13, 14, 15), (16, 17, 18, 19), (20, 21, 22, 23), (24, 25, 26, 27), (28, 29, 30, 31), (32, 33, 34, 35), (36, 37, 38, 39), (40, 41, 42, 43), (44, 45, 46, 47), (48, 49, 50, 51), (52, 53, 54, 55), (56, 57, 58, 59), (60, 61, 62, 63), (64, 65, 66, 67), (68, 69, 70, 71), (72, 73, 74, 75), (76, 77, 78, 79), (80, 81, 82, 83), (84, 85, 86, 87), (88, 89, 90, 91), (92, 93, 94, 95), (8, 0, 3, 9), (2, 4, 7, 3), (6, 10, 9, 7), (20, 12, 15, 21), (14, 16, 19, 15), (18, 22, 21, 19), (32, 24, 27, 33), (26, 28, 31, 27), (30, 34, 33, 31), (44, 36, 39, 45), (38, 40, 43, 39), (42, 46, 45, 43), (56, 48, 51, 57), (50, 52, 55, 51), (54, 58, 57, 55), (68, 60, 63, 69), (62, 64, 67, 63), (66, 70, 69, 67), (80, 72, 75, 81), (74, 76, 79, 75), (78, 82, 81, 79), (92, 84, 87, 93), (86, 88, 91, 87), (90, 94, 93, 91), (25, 1, 0, 26), (11, 29, 28, 8), (5, 13, 12, 6), (23, 11, 10, 20), (17, 37, 36, 18), (47, 23, 22, 44), (41, 35, 34, 42), (29, 47, 46, 30), (73, 25, 24, 74), (35, 77, 76, 32), (37, 85, 84, 38), (95, 41, 40, 92), (89, 83, 82, 90), (77, 95, 94, 78), (49, 73, 72, 50), (83, 53, 52, 80), (85, 61, 60, 86), (71, 89, 88, 68), (65, 59, 58, 66), (53, 71, 70, 54), (1, 49, 48, 2), (59, 5, 4, 56), (61, 17, 16, 62), (13, 65, 64, 14), (26, 0, 8, 28)])
_uv = me_cube_034.uv_layers.new(name='UVMap')
_uv.uv.foreach_set('vector', [1.108, -1.299, 1.108, -0.827, -0.5928, -0.827, -0.5928, -1.299, 1.108, -2.122, -0.5932, -2.12, -0.5933, -2.12, 1.108, -2.123, 0.1305, -1.365, -0.04826, -1.362, -0.0483, -1.363, 0.1305, -1.365, 0.2151, -1.359, 0.2209, -1.359, 0.2156, -1.35, 0.2151, -1.35, 0.2209, -1.35, 0.2203, -1.341, 1.602, 1.013, 1.602, 2.255, -0.5933, 2.255, -0.5933, 1.013, -0.05321, -1.387, -0.232, -1.39, -0.2319, -1.39, -0.05318, -1.388, -0.1149, -1.421, -0.2223, -1.421, -0.2223, -1.421, -0.1149, -1.421, -0.0532, -1.362, -0.232, -1.365, -0.2319, -1.365, -0.05316, -1.363, 1.104, -2.144, -0.5963, -2.147, -0.5963, -2.148, 1.105, -2.145, 0.2038, -1.35, 0.1983, -1.341, 0.1982, -1.35, -0.09569, -1.412, 0.01171, -1.412, 0.01171, -1.412, -0.09569, -1.412, 0.2209, -1.35, 0.2267, -1.35, 0.2261, -1.341, -0.4175, -1.855, -0.4175, -1.383, -0.5963, -1.383, -0.5963, -1.855, 1.602, -0.2286, 1.602, 1.013, -0.5933, 1.013, -0.5933, -0.2286, -0.2354, -1.855, -0.2354, -1.383, -0.4142, -1.383, -0.4142, -1.855, 0.2094, -1.347, 0.2151, -1.35, 0.2151, -1.341, 0.2094, -1.357, 0.2151, -1.36, 0.2151, -1.35, 0.2038, -1.35, 0.2094, -1.35, 0.2093, -1.341, 0.1384, -1.426, 0.03097, -1.426, 0.03097, -1.426, 0.1384, -1.426, 0.2265, -1.359, 0.2211, -1.35, 0.2209, -1.359, 1.402, -0.7424, 1.402, -0.2709, -0.5963, -0.2709, -0.5963, -0.7424, -0.1149, -1.412, -0.2223, -1.412, -0.2223, -1.413, -0.1149, -1.413, 1.402, -2.095, -0.5963, -2.098, -0.5963, -2.098, 1.402, -2.096, 0.1305, -1.39, -0.04828, -1.387, -0.04831, -1.388, 0.1305, -1.39, 0.161, -1.354, 0.1639, -1.343, 0.1595, -1.341, 0.1556, -1.354, 0.02192, -1.401, 0.03097, -1.405, 0.03097, -1.396, 0.02134, -1.39, -0.2314, -1.392, -0.232, -1.406, -0.2223, -1.402, -0.2223, -1.39, 0.1384, -1.396, 0.1384, -1.405, 0.1474, -1.401, 0.148, -1.39, 0.1349, -1.341, 0.1305, -1.343, 0.1334, -1.354, 0.1389, -1.354, -0.1149, -1.402, -0.1053, -1.406, -0.1059, -1.392, -0.1149, -1.39, 1.108, -1.989, 1.106, -1.973, 1.104, -1.989, 1.107, -2.011, -0.5933, -1.338, -0.5928, -1.299, -0.5956, -1.299, -0.5963, -1.341, -0.2344, -1.894, -0.232, -1.897, -0.2333, -1.855, -0.2354, -1.855, -0.5929, -2.027, -0.594, -2.011, -0.5963, -2.027, -0.5953, -2.049, -0.2344, -1.343, -0.2354, -1.383, -0.2333, -1.383, -0.232, -1.341, -0.5933, -0.7873, -0.5963, -0.7847, -0.5956, -0.827, -0.5928, -0.827, 0.1516, -1.341, 0.1472, -1.343, 0.1501, -1.354, 0.1556, -1.354, -0.1047, -1.404, -0.09569, -1.406, -0.09569, -1.393, -0.1053, -1.39, -0.4166, -1.894, -0.4142, -1.897, -0.4155, -1.855, -0.4175, -1.855, 0.1443, -1.354, 0.1472, -1.343, 0.1428, -1.341, 0.1389, -1.354, -0.4166, -1.343, -0.4175, -1.383, -0.4155, -1.383, -0.4142, -1.341, 0.02076, -1.404, 0.02134, -1.39, 0.01171, -1.393, 0.01171, -1.406, -0.5929, -1.951, -0.5936, -1.935, -0.5963, -1.951, -0.5958, -1.973, 0.1474, -1.41, 0.1384, -1.405, 0.1384, -1.413, 0.148, -1.42, 1.402, -0.7822, 1.405, -0.7847, 1.405, -0.7424, 1.402, -0.7424, 1.405, -1.913, 1.402, -1.897, 1.402, -1.913, 1.404, -1.935, 1.402, -0.2311, 1.402, -0.2709, 1.405, -0.2709, 1.405, -0.2286, 0.02192, -1.41, 0.02134, -1.42, 0.03097, -1.413, 0.03097, -1.405, -0.593, -2.071, -0.593, -2.07, -0.5959, -2.049, -0.5963, -2.074, 0.1879, -1.351, 0.1878, -1.351, 0.1866, -1.359, 0.1924, -1.359, -0.1149, -1.412, -0.1149, -1.413, -0.1053, -1.415, -0.1053, -1.406, -0.2223, -1.413, -0.2223, -1.412, -0.232, -1.406, -0.232, -1.415, 0.2028, -1.35, 0.2027, -1.35, 0.1982, -1.359, 0.204, -1.359, 1.402, -2.095, 1.402, -2.096, 1.405, -2.098, 1.404, -2.074, -0.0483, -1.363, -0.04826, -1.362, -0.04926, -1.341, -0.05073, -1.365, 0.1763, -1.341, 0.1762, -1.341, 0.1752, -1.354, 0.1809, -1.354, -0.2223, -1.421, -0.2223, -1.421, -0.232, -1.415, -0.232, -1.424, 0.1856, -1.341, 0.1855, -1.341, 0.1809, -1.354, 0.1866, -1.354, -0.0532, -1.362, -0.05316, -1.363, -0.05073, -1.365, -0.0522, -1.341, -0.1149, -1.421, -0.1149, -1.421, -0.1053, -1.424, -0.1053, -1.415, -0.04831, -1.388, -0.04828, -1.387, -0.04927, -1.365, -0.05074, -1.39, 1.104, -2.144, 1.105, -2.145, 1.108, -2.148, 1.107, -2.123, 0.03097, -1.426, 0.03097, -1.426, 0.02134, -1.42, 0.02134, -1.429, -0.5933, -2.12, -0.5932, -2.12, -0.5957, -2.098, -0.5963, -2.123, -0.05321, -1.387, -0.05318, -1.388, -0.05074, -1.39, -0.05221, -1.365, 0.1384, -1.426, 0.1384, -1.426, 0.148, -1.429, 0.148, -1.42, 0.1743, -1.341, 0.1742, -1.341, 0.1696, -1.354, 0.1752, -1.354, 0.1937, -1.341, 0.1935, -1.341, 0.1924, -1.351, 0.1982, -1.351, 0.01171, -1.412, 0.01171, -1.412, 0.02134, -1.415, 0.02134, -1.406, 0.1912, -1.341, 0.1911, -1.341, 0.1866, -1.351, 0.1924, -1.351, 0.165, -1.341, 0.1649, -1.341, 0.1639, -1.354, 0.1696, -1.354, -0.09569, -1.412, -0.09569, -1.412, -0.1053, -1.406, -0.1053, -1.415, 1.106, -1.973, -0.5953, -1.994, -0.5963, -2.011, 1.104, -1.989, 1.108, -1.299, -0.5928, -1.299, -0.5933, -1.338, 1.108, -1.338, 0.03097, -1.405, 0.1384, -1.405, 0.1384, -1.396, 0.03097, -1.396, -0.1149, -1.39, -0.2223, -1.39, -0.2223, -1.402, -0.1149, -1.402, 1.107, -2.032, -0.594, -2.011, -0.5929, -2.027, 1.108, -2.049, -0.5928, -0.827, 1.108, -0.827, 1.108, -0.7873, -0.5933, -0.7873, -0.2354, -1.383, -0.2354, -1.855, -0.2333, -1.855, -0.2333, -1.383, -0.5928, -1.299, -0.5928, -0.827, -0.5956, -0.827, -0.5956, -1.299, 1.602, 2.255, 1.602, 1.013, 1.605, 1.013, 1.605, 2.255, -0.2354, -1.855, -0.4142, -1.855, -0.4132, -1.894, -0.2344, -1.894, 1.602, 1.013, 1.602, -0.2286, 1.605, -0.2286, 1.605, 1.013, -0.4142, -1.383, -0.2354, -1.383, -0.2344, -1.343, -0.4132, -1.343, 1.402, -0.2709, 1.402, -0.7424, 1.405, -0.7424, 1.405, -0.2709, 0.1384, -1.405, 0.03097, -1.405, 0.03097, -1.413, 0.1384, -1.413, 1.404, -1.956, -0.5936, -1.935, -0.5929, -1.951, 1.405, -1.973, 1.402, -0.7424, -0.5963, -0.7424, -0.596, -0.7822, 1.402, -0.7822, 1.402, -1.897, -0.5956, -1.918, -0.5963, -1.935, 1.402, -1.913, -0.5963, -0.2709, 1.402, -0.2709, 1.402, -0.2311, -0.596, -0.2311, -0.4175, -1.383, -0.4175, -1.855, -0.4155, -1.855, -0.4155, -1.383, -0.09569, -1.406, 0.01171, -1.406, 0.01171, -1.393, -0.09569, -1.393, -0.5933, 1.013, -0.5933, 2.255, -0.5963, 2.255, -0.5963, 1.013, -0.4175, -1.855, -0.5963, -1.855, -0.5954, -1.894, -0.4166, -1.894, -0.5933, -0.2286, -0.5933, 1.013, -0.5963, 1.013, -0.5963, -0.2286, -0.5963, -1.383, -0.4175, -1.383, -0.4166, -1.343, -0.5954, -1.343, 1.405, -2.073, -0.593, -2.07, -0.593, -2.071, 1.405, -2.074])
me_cube_034.materials.append(mat_woodmakingtable)
me_cube_034.use_remesh_fix_poles = True
me_cube_034.use_remesh_preserve_attributes = False
me_cube_034.use_mirror_vertex_groups = False
me_cube_034.update()
me_cube_001 = bpy.data.meshes.new('Cube.001')
me_cube_001.from_pydata([(-19.44, 24.12, -9.153), (-19.44, 23.14, 3.532), (21.32, 24.11, -9.153), (21.32, 23.13, 3.532), (-19.45, -19.79, -7.965), (-19.45, -19.79, 3.532), (21.31, -19.8, -7.965), (21.31, -19.8, 3.532), (21.32, 16.37, -7.094), (21.32, 15.39, 3.532), (-19.44, 16.38, -7.094), (-19.44, 15.4, 3.532), (-19.44, 29.33, 29.8), (21.32, 29.32, 29.8), (-19.44, 22.54, 33.34), (21.32, 22.53, 33.34), (14.92, 24.11, -9.153), (14.92, 23.13, 3.532), (14.91, -19.8, -7.965), (14.91, -19.8, 3.532), (14.92, 15.39, 3.532), (14.92, 16.37, -7.094), (14.92, 29.32, 29.8), (14.92, 22.53, 33.34), (-14.51, 24.12, -9.153), (-14.51, -19.79, 3.532), (-14.51, 15.4, 3.532), (-14.51, 16.37, -7.094), (-14.51, 22.54, 33.34), (-14.51, 23.14, 3.532), (-14.51, -19.79, -7.965), (-14.5, 29.33, 29.8), (21.31, -13.04, 3.532), (-19.45, -13.03, -6.519), (21.31, -13.04, -6.519), (-19.45, -13.03, 3.532), (14.92, -13.04, 3.532), (14.92, -13.04, -6.519), (-14.51, -13.03, 3.532), (-14.51, -13.03, -6.519), (-19.44, 25.93, 21.02), (21.32, 25.92, 21.02), (21.32, 18.85, 23.51), (-19.44, 18.86, 23.51), (14.92, 18.85, 23.51), (14.92, 25.92, 21.02), (-14.51, 18.85, 23.51), (-14.5, 25.93, 21.02), (21.32, 10.08, -6.519), (-19.44, 10.09, 3.532), (14.92, 10.08, -6.519), (-14.51, 10.09, -6.519), (21.32, 10.08, 3.532), (-19.44, 10.09, -6.519), (14.92, 10.08, 3.532), (-14.51, 10.09, 3.532), (21.32, 24.12, 9.727), (21.32, 16.61, 10.61), (-19.44, 24.13, 9.727), (-19.44, 16.62, 10.61), (14.92, 16.61, 10.61), (14.92, 24.12, 9.727), (-14.51, 16.62, 10.61), (-14.51, 24.13, 9.727), (0.2094, 25.82, 3.532), (0.1998, -19.8, -7.965), (0.2107, 32.02, 29.8), (0.2096, 26.8, -9.153), (0.1998, -19.8, 3.532), (0.2078, 18.08, 3.532), (0.208, 19.06, -7.094), (0.2093, 25.23, 33.34), (0.2012, -13.04, -6.519), (0.2012, -13.04, 3.532), (0.21, 28.61, 21.02), (0.2085, 21.54, 23.51), (0.2067, 12.78, -6.519), (0.2067, 12.78, 3.532), (0.208, 19.31, 10.61), (0.2096, 26.81, 9.727)], [], [(16, 17, 3, 2), (34, 32, 7, 6), (30, 25, 5, 4), (10, 11, 1, 0), (39, 30, 4, 33), (47, 40, 12, 31), (55, 26, 11, 49), (24, 27, 10, 0), (53, 49, 11, 10), (2, 3, 9, 8), (28, 31, 12, 14), (42, 41, 13, 15), (40, 43, 14, 12), (44, 42, 15, 23), (75, 44, 23, 71), (15, 13, 22, 23), (2, 8, 21, 16), (52, 9, 20, 54), (41, 45, 22, 13), (34, 6, 18, 37), (6, 7, 19, 18), (67, 64, 17, 16), (0, 1, 29, 24), (43, 46, 28, 14), (71, 66, 31, 28), (67, 70, 27, 24), (77, 69, 26, 55), (74, 47, 31, 66), (72, 65, 30, 39), (65, 68, 25, 30), (76, 72, 39, 51), (68, 73, 38, 25), (48, 34, 37, 50), (7, 32, 36, 19), (4, 5, 35, 33), (25, 38, 35, 5), (51, 39, 33, 53), (48, 52, 32, 34), (79, 63, 47, 74), (59, 62, 46, 43), (56, 61, 45, 41), (78, 60, 44, 75), (60, 57, 42, 44), (58, 59, 43, 40), (57, 56, 41, 42), (63, 58, 40, 47), (8, 9, 52, 48), (27, 51, 53, 10), (8, 48, 50, 21), (70, 76, 51, 27), (73, 77, 55, 38), (32, 52, 54, 36), (33, 35, 49, 53), (38, 55, 49, 35), (29, 1, 58, 63), (9, 3, 56, 57), (1, 11, 59, 58), (20, 9, 57, 60), (69, 20, 60, 78), (3, 17, 61, 56), (11, 26, 62, 59), (64, 29, 63, 79), (17, 64, 79, 61), (26, 69, 78, 62), (36, 54, 77, 73), (21, 50, 76, 70), (62, 78, 75, 46), (61, 79, 74, 45), (19, 36, 73, 68), (50, 37, 72, 76), (18, 19, 68, 65), (37, 18, 65, 72), (45, 74, 66, 22), (54, 20, 69, 77), (16, 21, 70, 67), (23, 22, 66, 71), (24, 29, 64, 67), (46, 75, 71, 28)])
_uv = me_cube_001.uv_layers.new(name='UVMap')
_uv.uv.foreach_set('vector', [-0.09465, 1.413, 0.1409, 1.413, 0.1409, 1.581, -0.09465, 1.581, 0.7117, -0.5402, 0.521, -0.5476, 0.5245, -0.7194, 0.7426, -0.711, 1.546, -0.5897, 1.331, -0.5897, 1.331, -0.7194, 1.546, -0.7194, -0.09792, -0.4174, -0.299, -0.3847, -0.303, -0.5814, -0.06282, -0.6156, -0.7746, 1.524, -0.7746, 1.695, -0.8682, 1.695, -0.8682, 1.524, 0.4768, 0.6393, 0.4768, 0.5096, 0.6507, 0.5096, 0.6507, 0.6393, 1.202, 1.452, 1.299, 1.452, 1.299, 1.581, 1.202, 1.581, -0.7746, 0.5779, -0.7746, 0.7766, -0.8682, 0.7766, -0.8682, 0.5779, -0.1056, -0.2572, -0.2963, -0.2498, -0.299, -0.3847, -0.09792, -0.4174, 0.7426, 0.4058, 0.5024, 0.3716, 0.5064, 0.1748, 0.7075, 0.2075, 1.529, 0.6393, 1.397, 0.6393, 1.397, 0.5096, 1.529, 0.5096, 0.1255, 0.248, 0.1691, 0.4296, 0.0009428, 0.5096, -0.06282, 0.3344, -0.6363, -0.6394, -0.6799, -0.4579, -0.8682, -0.5443, -0.8045, -0.7194, 0.9462, 0.1841, 0.9462, 0.3522, 0.7509, 0.3522, 0.7509, 0.1841, 0.9379, -0.2028, 0.9462, 0.1841, 0.7509, 0.1841, 0.7426, -0.2028, 1.529, 1.581, 1.397, 1.581, 1.397, 1.413, 1.529, 1.413, -0.09465, 0.5779, -0.09465, 0.7766, -0.216, 0.7766, -0.216, 0.5779, 1.202, 0.5096, 1.299, 0.5096, 1.299, 0.6778, 1.202, 0.6778, 0.4768, 1.581, 0.4768, 1.413, 0.6507, 1.413, 0.6507, 1.581, -0.09465, 1.524, -0.09465, 1.695, -0.216, 1.695, -0.216, 1.524, 1.546, 0.3522, 1.331, 0.3522, 1.331, 0.1841, 1.546, 0.1841, -0.08738, 1.026, 0.1481, 1.026, 0.1409, 1.413, -0.09465, 1.413, -0.09465, 0.5096, 0.1409, 0.5096, 0.1409, 0.6393, -0.09465, 0.6393, 0.9462, -0.7194, 0.9462, -0.5897, 0.7509, -0.5897, 0.7509, -0.7194, 1.48, 1.026, 1.348, 1.026, 1.397, 0.6393, 1.529, 0.6393, -0.4953, 0.5096, -0.4953, 0.7082, -0.7746, 0.7766, -0.7746, 0.5779, 1.251, 1.065, 1.348, 1.065, 1.299, 1.452, 1.202, 1.452, 0.484, 1.026, 0.4768, 0.6393, 0.6507, 0.6393, 0.6579, 1.026, -0.4953, 1.524, -0.4953, 1.695, -0.7746, 1.695, -0.7746, 1.524, 1.546, -0.2028, 1.331, -0.2028, 1.331, -0.5897, 1.546, -0.5897, -0.4953, 0.8685, -0.4953, 1.524, -0.7746, 1.524, -0.7746, 0.9368, 0.6579, 1.065, 0.7811, 1.065, 0.7811, 1.452, 0.6579, 1.452, -0.09465, 0.9368, -0.09465, 1.524, -0.216, 1.524, -0.216, 0.9368, 0.6579, 0.5096, 0.7811, 0.5096, 0.7811, 0.6778, 0.6579, 0.6778, -0.06282, 0.5011, -0.2809, 0.5096, -0.2844, 0.3378, -0.09372, 0.3304, 0.6579, 1.452, 0.7811, 1.452, 0.7811, 1.581, 0.6579, 1.581, -0.7746, 0.9368, -0.7746, 1.524, -0.8682, 1.524, -0.8682, 0.9368, 0.6998, 0.04737, 0.5091, 0.03998, 0.521, -0.5476, 0.7117, -0.5402, 0.2671, 1.026, 0.2598, 0.6393, 0.4768, 0.6393, 0.484, 1.026, 1.195, -0.7194, 1.195, -0.5897, 0.9462, -0.5897, 0.9462, -0.7194, 0.2598, 1.581, 0.2598, 1.413, 0.4768, 1.413, 0.4768, 1.581, 1.186, -0.2028, 1.195, 0.1841, 0.9462, 0.1841, 0.9379, -0.2028, 1.195, 0.1841, 1.195, 0.3522, 0.9462, 0.3522, 0.9462, 0.1841, -0.421, -0.602, -0.4339, -0.4106, -0.6799, -0.4579, -0.6363, -0.6394, 0.3715, 0.2007, 0.3844, 0.3921, 0.1691, 0.4296, 0.1255, 0.248, 0.2598, 0.6393, 0.2598, 0.5096, 0.4768, 0.5096, 0.4768, 0.6393, 0.7075, 0.2075, 0.5064, 0.1748, 0.5091, 0.03998, 0.6998, 0.04737, -0.7746, 0.7766, -0.7746, 0.9368, -0.8682, 0.9368, -0.8682, 0.7766, -0.09465, 0.7766, -0.09465, 0.9368, -0.216, 0.9368, -0.216, 0.7766, -0.4953, 0.7082, -0.4953, 0.8685, -0.7746, 0.9368, -0.7746, 0.7766, 0.7811, 1.065, 1.251, 1.065, 1.202, 1.452, 0.7811, 1.452, 0.7811, 0.5096, 1.202, 0.5096, 1.202, 0.6778, 0.7811, 0.6778, -0.09372, 0.3304, -0.2844, 0.3378, -0.2963, -0.2498, -0.1056, -0.2572, 0.7811, 1.452, 1.202, 1.452, 1.202, 1.581, 0.7811, 1.581, 0.1409, 0.6393, 0.1409, 0.5096, 0.2598, 0.5096, 0.2598, 0.6393, 0.5064, 0.1748, 0.5024, 0.3716, 0.3844, 0.3921, 0.3715, 0.2007, -0.303, -0.5814, -0.299, -0.3847, -0.4339, -0.4106, -0.421, -0.602, 1.331, 0.1841, 1.331, 0.3522, 1.195, 0.3522, 1.195, 0.1841, 1.322, -0.2028, 1.331, 0.1841, 1.195, 0.1841, 1.186, -0.2028, 0.1409, 1.581, 0.1409, 1.413, 0.2598, 1.413, 0.2598, 1.581, 1.331, -0.7194, 1.331, -0.5897, 1.195, -0.5897, 1.195, -0.7194, 0.1481, 1.026, 0.1409, 0.6393, 0.2598, 0.6393, 0.2671, 1.026, 0.1409, 1.413, 0.1481, 1.026, 0.2671, 1.026, 0.2598, 1.413, 1.331, -0.5897, 1.322, -0.2028, 1.186, -0.2028, 1.195, -0.5897, 0.7811, 0.6778, 1.202, 0.6778, 1.251, 1.065, 0.7811, 1.065, -0.216, 0.7766, -0.216, 0.9368, -0.4953, 0.8685, -0.4953, 0.7082, 1.195, -0.5897, 1.186, -0.2028, 0.9379, -0.2028, 0.9462, -0.5897, 0.2598, 1.413, 0.2671, 1.026, 0.484, 1.026, 0.4768, 1.413, 0.6579, 0.6778, 0.7811, 0.6778, 0.7811, 1.065, 0.6579, 1.065, -0.216, 0.9368, -0.216, 1.524, -0.4953, 1.524, -0.4953, 0.8685, 1.546, 0.1841, 1.331, 0.1841, 1.331, -0.2028, 1.546, -0.2028, -0.216, 1.524, -0.216, 1.695, -0.4953, 1.695, -0.4953, 1.524, 0.4768, 1.413, 0.484, 1.026, 0.6579, 1.026, 0.6507, 1.413, 1.202, 0.6778, 1.299, 0.6778, 1.348, 1.065, 1.251, 1.065, -0.216, 0.5779, -0.216, 0.7766, -0.4953, 0.7082, -0.4953, 0.5096, 1.529, 1.413, 1.397, 1.413, 1.348, 1.026, 1.48, 1.026, -0.09465, 0.6393, 0.1409, 0.6393, 0.1481, 1.026, -0.08738, 1.026, 0.9462, -0.5897, 0.9379, -0.2028, 0.7426, -0.2028, 0.7509, -0.5897])
me_cube_001.materials.append(mat_chairfabric)
me_cube_001.use_remesh_fix_poles = True
me_cube_001.use_remesh_preserve_attributes = False
me_cube_001.use_mirror_vertex_groups = False
me_cube_001.update()

# ---- objects
ob_diytallchairlegs = bpy.data.objects.new('DIYTallChairLegs', me_cube_027)
ob_diytallchairsupportleg = bpy.data.objects.new('DIYTallChairSupportLeg', me_cube_034)
ob_diytallchairmain = bpy.data.objects.new('DIYTallChairMain', me_cube_001)
ob_diytallchair = bpy.data.objects.new('DIYTallChair', None)

# ---- transforms, parenting, visibility, modifiers, constraints
ob_diytallchairlegs.parent = ob_diytallchair
ob_diytallchairlegs.location = (0.0, 0.0, 30.9)
ob_diytallchairlegs.lineart.crease_threshold = 0.0
ob_diytallchairsupportleg.parent = ob_diytallchair
ob_diytallchairsupportleg.location = (0.0, -13.86, 24.65)
ob_diytallchairsupportleg.lineart.crease_threshold = 0.0
ob_diytallchairmain.parent = ob_diytallchair
ob_diytallchairmain.location = (-0.4622, 0.9521, 63.97)
ob_diytallchairmain.lineart.crease_threshold = 0.0
_m = ob_diytallchairmain.modifiers.new('Subdivision', 'SUBSURF')
_m.uv_smooth = 'PRESERVE_CORNERS'
_m.levels = 3
_m.render_levels = 3
_m.show_only_control_edges = False
ob_diytallchair.location = (0.0, 0.0, 0.0)
ob_diytallchair.lineart.crease_threshold = 0.0

# ---- collection membership
col_diytalllchair.objects.link(ob_diytallchairlegs)
col_diytalllchair.objects.link(ob_diytallchairsupportleg)
col_diytalllchair.objects.link(ob_diytallchairmain)
col_diytalllchair.objects.link(ob_diytallchair)

# ---- scene / render settings (as saved in the file)
scene.frame_start = 1; scene.frame_end = 250; scene.frame_set(1)
scene.render.engine = 'BLENDER_EEVEE_NEXT'
scene.cycles.use_denoising = False
scene.cycles.samples = 128
scene.cycles.sampling_pattern = 'TABULATED_SOBOL'
scene.cycles.use_adaptive_sampling = False
scene.cycles.use_light_tree = False
scene.view_settings.view_transform = 'Filmic'
scene.unit_settings.scale_length = 0.01
bpy.context.view_layer.update()

# ---- added for rendering (the .blend has no active camera and no usable light): camera, sun
cam_auto = bpy.data.cameras.new('AutoCamera')
cam_auto.lens = 50.0
cam_auto.sensor_width = 36.0
cam_auto.clip_end = 1908.6
ob_auto_camera = bpy.data.objects.new('AutoCamera', cam_auto)
scene.collection.objects.link(ob_auto_camera)
ob_auto_camera.location = (109.226, -123.443, 135.662)
ob_auto_camera.rotation_euler = (1.09748, -7.21219e-08, 0.694738)
scene.camera = ob_auto_camera
light_auto_sun = bpy.data.lights.new('AutoSun', 'SUN')
light_auto_sun.energy = 3.0
light_auto_sun.angle = 0.0523599
ob_auto_sun = bpy.data.objects.new('AutoSun', light_auto_sun)
scene.collection.objects.link(ob_auto_sun)
ob_auto_sun.rotation_euler = (0.872665, 0.174533, 0.523599)
bpy.context.view_layer.update()
